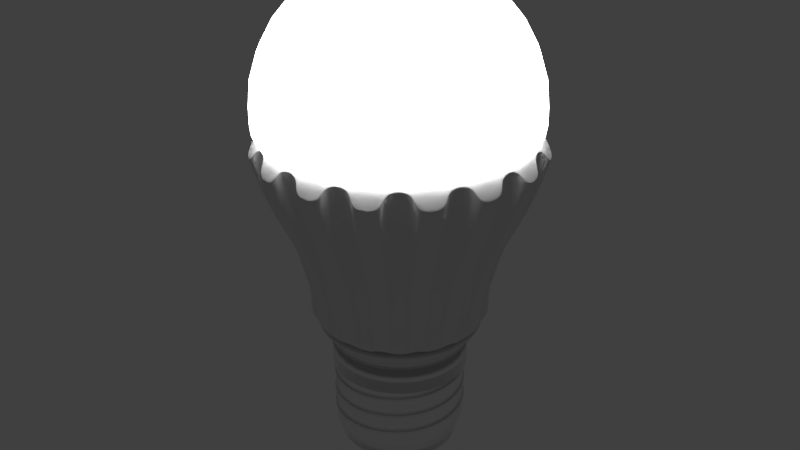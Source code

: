 # Source: Light.blend  (saved by Blender 4.0.36; exported with 4.5.12 LTS)
import bpy
from mathutils import Matrix  # noqa: F401  (used for matrix-valued properties, if any)

bpy.ops.wm.read_factory_settings(use_empty=True)
scene = bpy.context.scene
scene.name = 'Scene'

# ---- materials (node trees are filled in below, after node groups)
mat_material_002 = bpy.data.materials.new('Material.002')
mat_material_002.alpha_threshold = 0.0
mat_material_002.roughness = 0.5
mat_material_001 = bpy.data.materials.new('Material.001')
mat_material_001.alpha_threshold = 0.0
mat_material_001.roughness = 0.5
mat_material_003 = bpy.data.materials.new('Material.003')
mat_material_003.alpha_threshold = 0.0
mat_material_003.roughness = 0.5

# ---- material node trees
mat_material_002.use_nodes = True; mat_material_002.node_tree.nodes.clear()
_N = mat_material_002.node_tree.nodes; _L = mat_material_002.node_tree.links
n0 = _N.new('ShaderNodeOutputMaterial'); n0.name = 'Material Output'; n0.location = (300, 300)
n1 = _N.new('ShaderNodeBsdfAnisotropic'); n1.name = 'Glossy BSDF'; n1.location = (-41, 339)
n1.distribution = 'GGX'
n1.inputs[0].default_value = (1.0, 1.0, 1.0, 1.0)
n1.inputs[1].default_value = 0.4655
_L.new(n1.outputs[0], n0.inputs[0])
n0.is_active_output = True
mat_material_001.use_nodes = True; mat_material_001.node_tree.nodes.clear()
_N = mat_material_001.node_tree.nodes; _L = mat_material_001.node_tree.links
n0 = _N.new('ShaderNodeOutputMaterial'); n0.name = 'Material Output'; n0.location = (300, 300)
n1 = _N.new('ShaderNodeBsdfDiffuse'); n1.name = 'Diffuse BSDF'; n1.location = (-444, 367)
n1.inputs[0].default_value = (0.0, 0.0, 0.0, 1.0)
n1.inputs[1].default_value = 0.15
_L.new(n1.outputs[0], n0.inputs[0])
n0.is_active_output = True
mat_material_003.use_nodes = True; mat_material_003.node_tree.nodes.clear()
_N = mat_material_003.node_tree.nodes; _L = mat_material_003.node_tree.links
n0 = _N.new('ShaderNodeOutputMaterial'); n0.name = 'Material Output'; n0.location = (300, 300)
n1 = _N.new('ShaderNodeEmission'); n1.name = 'Emission'; n1.location = (-74, 291)
n1.inputs[0].default_value = (0.8, 0.8, 0.8, 1.0)
n1.inputs[1].default_value = 10.0
_L.new(n1.outputs[0], n0.inputs[0])
n0.is_active_output = True

# ---- world
world_world = bpy.data.worlds.new('World'); scene.world = world_world
world_world.color = (0.05088, 0.05088, 0.05088)
world_world.use_sun_shadow = False
world_world.sun_shadow_jitter_overblur = 0.0
world_world.cycles.sampling_method = 'MANUAL'

# ---- meshes
me_cylinder1 = bpy.data.meshes.new('Cylinder1')
me_cylinder1.from_pydata([(0.0, 1.0, -1.0), (0.0, 1.0, -0.7134), (0.1951, 0.9808, -1.0), (0.1951, 0.9808, -0.7134), (0.3827, 0.9239, -1.0), (0.3827, 0.9239, -0.7134), (0.5556, 0.8315, -1.0), (0.5556, 0.8315, -0.7134), (0.7071, 0.7071, -1.0), (0.7071, 0.7071, -0.7134), (0.8315, 0.5556, -1.0), (0.8315, 0.5556, -0.7134), (0.9239, 0.3827, -1.0), (0.9239, 0.3827, -0.7134), (0.9808, 0.1951, -1.0), (0.9808, 0.1951, -0.7134), (1.0, 7.55e-08, -1.0), (1.0, 7.55e-08, -0.7134), (0.9808, -0.1951, -1.0), (0.9808, -0.1951, -0.7134), (0.9239, -0.3827, -1.0), (0.9239, -0.3827, -0.7134), (0.8315, -0.5556, -1.0), (0.8315, -0.5556, -0.7134), (0.7071, -0.7071, -1.0), (0.7071, -0.7071, -0.7134), (0.5556, -0.8315, -1.0), (0.5556, -0.8315, -0.7134), (0.3827, -0.9239, -1.0), (0.3827, -0.9239, -0.7134), (0.1951, -0.9808, -1.0), (0.1951, -0.9808, -0.7134), (-3.258e-07, -1.0, -1.0), (-3.258e-07, -1.0, -0.7134), (-0.1951, -0.9808, -1.0), (-0.1951, -0.9808, -0.7134), (-0.3827, -0.9239, -1.0), (-0.3827, -0.9239, -0.7134), (-0.5556, -0.8315, -1.0), (-0.5556, -0.8315, -0.7134), (-0.7071, -0.7071, -1.0), (-0.7071, -0.7071, -0.7134), (-0.8315, -0.5556, -1.0), (-0.8315, -0.5556, -0.7134), (-0.9239, -0.3827, -1.0), (-0.9239, -0.3827, -0.7134), (-0.9808, -0.1951, -1.0), (-0.9808, -0.1951, -0.7134), (-1.0, 9.656e-07, -1.0), (-1.0, 9.656e-07, -0.7134), (-0.9808, 0.1951, -1.0), (-0.9808, 0.1951, -0.7134), (-0.9239, 0.3827, -1.0), (-0.9239, 0.3827, -0.7134), (-0.8315, 0.5556, -1.0), (-0.8315, 0.5556, -0.7134), (-0.7071, 0.7071, -1.0), (-0.7071, 0.7071, -0.7134), (-0.5556, 0.8315, -1.0), (-0.5556, 0.8315, -0.7134), (-0.3827, 0.9239, -1.0), (-0.3827, 0.9239, -0.7134), (-0.1951, 0.9808, -1.0), (-0.1951, 0.9808, -0.7134), (0.1983, 0.9969, -0.6006), (-8.098e-09, 1.016, -0.6006), (0.389, 0.939, -0.6006), (0.5647, 0.8451, -0.6006), (0.7187, 0.7187, -0.6006), (0.8451, 0.5647, -0.6006), (0.939, 0.389, -0.6006), (0.9969, 0.1983, -0.6006), (1.016, 7.206e-08, -0.6006), (0.9969, -0.1983, -0.6006), (0.939, -0.389, -0.6006), (0.8451, -0.5647, -0.6006), (0.7187, -0.7187, -0.6006), (0.5647, -0.8451, -0.6006), (0.389, -0.939, -0.6006), (0.1983, -0.9969, -0.6006), (-3.393e-07, -1.016, -0.6006), (-0.1983, -0.9969, -0.6006), (-0.389, -0.939, -0.6006), (-0.5647, -0.8451, -0.6006), (-0.7187, -0.7187, -0.6006), (-0.8451, -0.5647, -0.6006), (-0.939, -0.389, -0.6006), (-0.9969, -0.1983, -0.6006), (-1.016, 9.768e-07, -0.6006), (-0.9969, 0.1983, -0.6006), (-0.939, 0.389, -0.6006), (-0.8451, 0.5647, -0.6006), (-0.7187, 0.7187, -0.6006), (-0.5647, 0.8451, -0.6006), (-0.389, 0.939, -0.6006), (-0.1983, 0.9969, -0.6006), (0.2131, 1.071, -0.238), (-2.808e-08, 1.092, -0.238), (0.418, 1.009, -0.238), (0.6069, 0.9083, -0.238), (0.7724, 0.7724, -0.238), (0.9083, 0.6069, -0.238), (1.009, 0.418, -0.238), (1.071, 0.2131, -0.238), (1.092, 5.461e-08, -0.238), (1.071, -0.2131, -0.238), (1.009, -0.418, -0.238), (0.9083, -0.6069, -0.238), (0.7724, -0.7724, -0.238), (0.6069, -0.9083, -0.238), (0.418, -1.009, -0.238), (0.2131, -1.071, -0.238), (-3.84e-07, -1.092, -0.238), (-0.2131, -1.071, -0.238), (-0.418, -1.009, -0.238), (-0.6069, -0.9083, -0.238), (-0.7724, -0.7724, -0.238), (-0.9083, -0.6069, -0.238), (-1.009, -0.418, -0.238), (-1.071, -0.2131, -0.238), (-1.092, 1.027e-06, -0.238), (-1.071, 0.2131, -0.238), (-1.009, 0.418, -0.238), (-0.9083, 0.6069, -0.238), (-0.7724, 0.7724, -0.238), (-0.6069, 0.9083, -0.238), (-0.418, 1.009, -0.238), (-0.2131, 1.071, -0.238), (0.224, 1.126, 0.02791), (-2.76e-08, 1.148, 0.02791), (0.4394, 1.061, 0.02791), (0.6379, 0.9547, 0.02791), (0.8119, 0.8119, 0.02791), (0.9547, 0.6379, 0.02791), (1.061, 0.4394, 0.02791), (1.126, 0.224, 0.02791), (1.148, 4.027e-08, 0.02791), (1.126, -0.224, 0.02791), (1.061, -0.4394, 0.02791), (0.9547, -0.6379, 0.02791), (0.8119, -0.8119, 0.02791), (0.6379, -0.9547, 0.02791), (0.4394, -1.061, 0.02791), (0.224, -1.126, 0.02791), (-4.017e-07, -1.148, 0.02791), (-0.224, -1.126, 0.02791), (-0.4394, -1.061, 0.02791), (-0.6379, -0.9547, 0.02791), (-0.8119, -0.8119, 0.02791), (-0.9547, -0.6379, 0.02791), (-1.061, -0.4394, 0.02791), (-1.126, -0.224, 0.02791), (-1.148, 1.062e-06, 0.02791), (-1.126, 0.224, 0.02791), (-1.061, 0.4394, 0.02791), (-0.9547, 0.6379, 0.02791), (-0.8119, 0.8119, 0.02791), (-0.6379, 0.9547, 0.02791), (-0.4394, 1.061, 0.02791), (-0.224, 1.126, 0.02791), (0.2615, 1.315, 0.4791), (-5.102e-08, 1.341, 0.4791), (0.513, 1.238, 0.4791), (0.7448, 1.115, 0.4791), (0.9479, 0.9479, 0.4791), (1.115, 0.7448, 0.4791), (1.238, 0.513, 0.4791), (1.315, 0.2615, 0.4791), (1.341, -5.396e-09, 0.4791), (1.315, -0.2615, 0.4791), (1.238, -0.513, 0.4791), (1.115, -0.7448, 0.4791), (0.9479, -0.9479, 0.4791), (0.7448, -1.115, 0.4791), (0.513, -1.238, 0.4791), (0.2615, -1.315, 0.4791), (-4.878e-07, -1.341, 0.4791), (-0.2615, -1.315, 0.4791), (-0.513, -1.238, 0.4791), (-0.7448, -1.115, 0.4791), (-0.9479, -0.9479, 0.4791), (-1.115, -0.7448, 0.4791), (-1.238, -0.513, 0.4791), (-1.315, -0.2615, 0.4791), (-1.341, 1.188e-06, 0.4791), (-1.315, 0.2615, 0.4791), (-1.238, 0.513, 0.4791), (-1.115, 0.7448, 0.4791), (-0.9479, 0.9479, 0.4791), (-0.7448, 1.115, 0.4791), (-0.513, 1.238, 0.4791), (-0.2615, 1.315, 0.4791), (0.2906, 1.461, 0.9303), (-7.189e-08, 1.489, 0.9303), (0.57, 1.376, 0.9303), (0.8275, 1.238, 0.9303), (1.053, 1.053, 0.9303), (1.238, 0.8275, 0.9303), (1.376, 0.57, 0.9303), (1.461, 0.2906, 0.9303), (1.489, -3.868e-08, 0.9303), (1.461, -0.2906, 0.9303), (1.376, -0.57, 0.9303), (1.238, -0.8275, 0.9303), (1.053, -1.053, 0.9303), (0.8275, -1.238, 0.9303), (0.57, -1.376, 0.9303), (0.2906, -1.461, 0.9303), (-5.572e-07, -1.489, 0.9303), (-0.2906, -1.461, 0.9303), (-0.57, -1.376, 0.9303), (-0.8275, -1.238, 0.9303), (-1.053, -1.053, 0.9303), (-1.238, -0.8275, 0.9303), (-1.376, -0.57, 0.9303), (-1.461, -0.2906, 0.9303), (-1.489, 1.287e-06, 0.9303), (-1.461, 0.2906, 0.9303), (-1.376, 0.57, 0.9303), (-1.238, 0.8275, 0.9303), (-1.053, 1.053, 0.9303), (-0.8275, 1.238, 0.9303), (-0.57, 1.376, 0.9303), (-0.2906, 1.461, 0.9303), (0.3106, 1.562, 1.365), (-7.145e-08, 1.592, 1.365), (0.6093, 1.471, 1.365), (0.8846, 1.324, 1.365), (1.126, 1.126, 1.365), (1.324, 0.8846, 1.365), (1.471, 0.6093, 1.365), (1.562, 0.3106, 1.365), (1.592, -6.219e-08, 1.365), (1.562, -0.3106, 1.365), (1.471, -0.6093, 1.365), (1.324, -0.8846, 1.365), (1.126, -1.126, 1.365), (0.8846, -1.324, 1.365), (0.6093, -1.471, 1.365), (0.3106, -1.562, 1.365), (-5.903e-07, -1.592, 1.365), (-0.3106, -1.562, 1.365), (-0.6093, -1.471, 1.365), (-0.8846, -1.324, 1.365), (-1.126, -1.126, 1.365), (-1.324, -0.8846, 1.365), (-1.471, -0.6093, 1.365), (-1.562, -0.3106, 1.365), (-1.592, 1.355e-06, 1.365), (-1.562, 0.3106, 1.365), (-1.471, 0.6093, 1.365), (-1.324, 0.8846, 1.365), (-1.126, 1.126, 1.365), (-0.8846, 1.324, 1.365), (-0.6093, 1.471, 1.365), (-0.3106, 1.562, 1.365), (0.2975, 1.496, 1.462), (-7.033e-08, 1.525, 1.462), (0.5836, 1.409, 1.462), (0.8473, 1.268, 1.462), (1.078, 1.078, 1.462), (1.268, 0.8473, 1.462), (1.409, 0.5836, 1.462), (1.496, 0.2975, 1.462), (1.525, -4.62e-08, 1.462), (1.496, -0.2975, 1.462), (1.409, -0.5836, 1.462), (1.268, -0.8473, 1.462), (1.078, -1.078, 1.462), (0.8473, -1.268, 1.462), (0.5836, -1.409, 1.462), (0.2975, -1.496, 1.462), (-5.672e-07, -1.525, 1.462), (-0.2975, -1.496, 1.462), (-0.5836, -1.409, 1.462), (-0.8473, -1.268, 1.462), (-1.078, -1.078, 1.462), (-1.268, -0.8473, 1.462), (-1.409, -0.5836, 1.462), (-1.496, -0.2975, 1.462), (-1.525, 1.311e-06, 1.462), (-1.496, 0.2975, 1.462), (-1.409, 0.5836, 1.462), (-1.268, 0.8473, 1.462), (-1.078, 1.078, 1.462), (-0.8473, 1.268, 1.462), (-0.5836, 1.409, 1.462), (-0.2975, 1.496, 1.462), (-4.214e-10, 1.07, -0.8485), (-4.214e-10, 1.07, -0.604), (0.2087, 1.049, -0.604), (0.2087, 1.049, -0.8485), (0.4094, 0.9883, -0.8485), (0.4094, 0.9883, -0.604), (0.5943, 0.8894, -0.604), (0.5943, 0.8894, -0.8485), (0.7564, 0.7564, -0.8485), (0.7564, 0.7564, -0.604), (0.8894, 0.5943, -0.604), (0.8894, 0.5943, -0.8485), (0.9883, 0.4094, -0.8485), (0.9883, 0.4094, -0.604), (1.049, 0.2087, -0.604), (1.049, 0.2087, -0.8485), (1.07, 6.011e-08, -0.8485), (1.07, 6.011e-08, -0.604), (1.049, -0.2087, -0.604), (1.049, -0.2087, -0.8485), (0.9883, -0.4094, -0.8485), (0.9883, -0.4094, -0.604), (0.8894, -0.5943, -0.604), (0.8894, -0.5943, -0.8485), (0.7564, -0.7564, -0.8485), (0.7564, -0.7564, -0.604), (0.5943, -0.8894, -0.604), (0.5943, -0.8894, -0.8485), (0.4094, -0.9883, -0.8485), (0.4094, -0.9883, -0.604), (0.2087, -1.049, -0.604), (0.2087, -1.049, -0.8485), (-3.49e-07, -1.07, -0.8485), (-3.49e-07, -1.07, -0.604), (-0.2087, -1.049, -0.604), (-0.2087, -1.049, -0.8485), (-0.4094, -0.9883, -0.8485), (-0.4094, -0.9883, -0.604), (-0.5943, -0.8894, -0.604), (-0.5943, -0.8894, -0.8485), (-0.7564, -0.7564, -0.8485), (-0.7564, -0.7564, -0.604), (-0.8894, -0.5943, -0.604), (-0.8894, -0.5943, -0.8485), (-0.9883, -0.4094, -0.8485), (-0.9883, -0.4094, -0.604), (-1.049, -0.2087, -0.604), (-1.049, -0.2087, -0.8485), (-1.07, 1.012e-06, -0.8485), (-1.07, 1.012e-06, -0.604), (-1.049, 0.2087, -0.604), (-1.049, 0.2087, -0.8485), (-0.9883, 0.4094, -0.8485), (-0.9883, 0.4094, -0.604), (-0.8894, 0.5943, -0.604), (-0.8894, 0.5943, -0.8485), (-0.7564, 0.7564, -0.8485), (-0.7564, 0.7564, -0.604), (-0.5943, 0.8894, -0.604), (-0.5943, 0.8894, -0.8485), (-0.4094, 0.9883, -0.8485), (-0.4094, 0.9883, -0.604), (-0.2087, 1.049, -0.604), (-0.2087, 1.049, -0.8485), (0.4161, 1.005, -0.5077), (0.2121, 1.066, -0.5077), (0.7688, 0.7688, -0.5077), (0.6041, 0.904, -0.5077), (1.005, 0.4161, -0.5077), (0.904, 0.6041, -0.5077), (1.087, 5.643e-08, -0.5077), (1.066, 0.2121, -0.5077), (1.005, -0.4161, -0.5077), (1.066, -0.2121, -0.5077), (0.7688, -0.7688, -0.5077), (0.904, -0.6041, -0.5077), (0.4161, -1.005, -0.5077), (0.6041, -0.904, -0.5077), (-3.634e-07, -1.087, -0.5077), (0.2121, -1.066, -0.5077), (-0.4161, -1.005, -0.5077), (-0.2121, -1.066, -0.5077), (-0.7688, -0.7688, -0.5077), (-0.6041, -0.904, -0.5077), (-1.005, -0.4161, -0.5077), (-0.904, -0.6041, -0.5077), (-1.087, 1.024e-06, -0.5077), (-1.066, -0.2121, -0.5077), (-1.005, 0.4161, -0.5077), (-1.066, 0.2121, -0.5077), (-0.7688, 0.7688, -0.5077), (-0.904, 0.6041, -0.5077), (-0.4161, 1.005, -0.5077), (-0.6041, 0.904, -0.5077), (-9.084e-09, 1.087, -0.5077), (-0.2121, 1.066, -0.5077), (0.4472, 1.08, -0.1984), (0.228, 1.146, -0.1984), (0.8263, 0.8263, -0.1984), (0.6492, 0.9716, -0.1984), (1.08, 0.4472, -0.1984), (0.9716, 0.6492, -0.1984), (1.169, 3.776e-08, -0.1984), (1.146, 0.228, -0.1984), (1.08, -0.4472, -0.1984), (1.146, -0.228, -0.1984), (0.8263, -0.8263, -0.1984), (0.9716, -0.6492, -0.1984), (0.4472, -1.08, -0.1984), (0.6492, -0.9716, -0.1984), (-4.112e-07, -1.169, -0.1984), (0.228, -1.146, -0.1984), (-0.4472, -1.08, -0.1984), (-0.228, -1.146, -0.1984), (-0.8263, -0.8263, -0.1984), (-0.6492, -0.9716, -0.1984), (-1.08, -0.4472, -0.1984), (-0.9716, -0.6492, -0.1984), (-1.169, 1.078e-06, -0.1984), (-1.146, -0.228, -0.1984), (-1.08, 0.4472, -0.1984), (-1.146, 0.228, -0.1984), (-0.8263, 0.8263, -0.1984), (-0.9716, 0.6492, -0.1984), (-0.4472, 1.08, -0.1984), (-0.6492, 0.9716, -0.1984), (-3.046e-08, 1.169, -0.1984), (-0.228, 1.146, -0.1984), (0.47, 1.135, 0.02842), (0.2396, 1.205, 0.02842), (0.8685, 0.8685, 0.02842), (0.6824, 1.021, 0.02842), (1.135, 0.47, 0.02842), (1.021, 0.6824, 0.02842), (1.228, 2.242e-08, 0.02842), (1.205, 0.2396, 0.02842), (1.135, -0.47, 0.02842), (1.205, -0.2396, 0.02842), (0.8685, -0.8685, 0.02842), (1.021, -0.6824, 0.02842), (0.47, -1.135, 0.02842), (0.6824, -1.021, 0.02842), (-4.302e-07, -1.228, 0.02842), (0.2396, -1.205, 0.02842), (-0.47, -1.135, 0.02842), (-0.2396, -1.205, 0.02842), (-0.8685, -0.8685, 0.02842), (-0.6824, -1.021, 0.02842), (-1.135, -0.47, 0.02842), (-1.021, -0.6824, 0.02842), (-1.228, 1.116e-06, 0.02842), (-1.205, -0.2396, 0.02842), (-1.135, 0.47, 0.02842), (-1.205, 0.2396, 0.02842), (-0.8685, 0.8685, 0.02842), (-1.021, 0.6824, 0.02842), (-0.47, 1.135, 0.02842), (-0.6824, 1.021, 0.02842), (-2.995e-08, 1.228, 0.02842), (-0.2396, 1.205, 0.02842), (0.5488, 1.325, 0.4133), (0.2798, 1.406, 0.4133), (1.014, 1.014, 0.4133), (0.7967, 1.192, 0.4133), (1.325, 0.5488, 0.4133), (1.192, 0.7967, 0.4133), (1.434, -2.643e-08, 0.4133), (1.406, 0.2798, 0.4133), (1.325, -0.5488, 0.4133), (1.406, -0.2798, 0.4133), (1.014, -1.014, 0.4133), (1.192, -0.7967, 0.4133), (0.5488, -1.325, 0.4133), (0.7967, -1.192, 0.4133), (-5.223e-07, -1.434, 0.4133), (0.2798, -1.406, 0.4133), (-0.5488, -1.325, 0.4133), (-0.2798, -1.406, 0.4133), (-1.014, -1.014, 0.4133), (-0.7967, -1.192, 0.4133), (-1.325, -0.5488, 0.4133), (-1.192, -0.7967, 0.4133), (-1.434, 1.25e-06, 0.4133), (-1.406, -0.2798, 0.4133), (-1.325, 0.5488, 0.4133), (-1.406, 0.2798, 0.4133), (-1.014, 1.014, 0.4133), (-1.192, 0.7967, 0.4133), (-0.5488, 1.325, 0.4133), (-0.7967, 1.192, 0.4133), (-5.5e-08, 1.434, 0.4133), (-0.2798, 1.406, 0.4133), (0.6097, 1.472, 0.7983), (0.3108, 1.563, 0.7983), (1.127, 1.127, 0.7983), (0.8852, 1.325, 0.7983), (1.472, 0.6097, 0.7983), (1.325, 0.8852, 0.7983), (1.593, -6.204e-08, 0.7983), (1.563, 0.3108, 0.7983), (1.472, -0.6097, 0.7983), (1.563, -0.3108, 0.7983), (1.127, -1.127, 0.7983), (1.325, -0.8852, 0.7983), (0.6097, -1.472, 0.7983), (0.8852, -1.325, 0.7983), (-5.965e-07, -1.593, 0.7983), (0.3108, -1.563, 0.7983), (-0.6097, -1.472, 0.7983), (-0.3108, -1.563, 0.7983), (-1.127, -1.127, 0.7983), (-0.8852, -1.325, 0.7983), (-1.472, -0.6097, 0.7983), (-1.325, -0.8852, 0.7983), (-1.593, 1.356e-06, 0.7983), (-1.563, -0.3108, 0.7983), (-1.472, 0.6097, 0.7983), (-1.563, 0.3108, 0.7983), (-1.127, 1.127, 0.7983), (-1.325, 0.8852, 0.7983), (-0.6097, 1.472, 0.7983), (-0.8852, 1.325, 0.7983), (-7.733e-08, 1.593, 0.7983), (-0.3108, 1.563, 0.7983), (0.6518, 1.574, 1.169), (0.3323, 1.671, 1.169), (1.204, 1.204, 1.169), (0.9463, 1.416, 1.169), (1.574, 0.6518, 1.169), (1.416, 0.9463, 1.169), (1.703, -8.719e-08, 1.169), (1.671, 0.3323, 1.169), (1.574, -0.6518, 1.169), (1.671, -0.3323, 1.169), (1.204, -1.204, 1.169), (1.416, -0.9463, 1.169), (0.6518, -1.574, 1.169), (0.9463, -1.416, 1.169), (-6.319e-07, -1.703, 1.169), (0.3323, -1.671, 1.169), (-0.6518, -1.574, 1.169), (-0.3323, -1.671, 1.169), (-1.204, -1.204, 1.169), (-0.9463, -1.416, 1.169), (-1.574, -0.6518, 1.169), (-1.416, -0.9463, 1.169), (-1.703, 1.429e-06, 1.169), (-1.671, -0.3323, 1.169), (-1.574, 0.6518, 1.169), (-1.671, 0.3323, 1.169), (-1.204, 1.204, 1.169), (-1.416, 0.9463, 1.169), (-0.6518, 1.574, 1.169), (-0.9463, 1.416, 1.169), (-7.685e-08, 1.703, 1.169), (-0.3323, 1.671, 1.169), (-0.309, -1.553, 1.329), (-0.606, -1.463, 1.329), (-1.463, 0.606, 1.329), (-1.317, 0.8798, 1.329), (1.317, -0.8798, 1.329), (1.12, -1.12, 1.329), (0.606, 1.463, 1.329), (0.8798, 1.317, 1.329), (-1.12, -1.12, 1.329), (-1.317, -0.8798, 1.329), (-0.606, 1.463, 1.329), (-0.3089, 1.553, 1.329), (-1.463, -0.606, 1.329), (1.463, 0.606, 1.329), (1.553, 0.309, 1.329), (-1.584, 1.349e-06, 1.329), (-1.553, 0.309, 1.329), (0.309, -1.553, 1.329), (-5.875e-07, -1.584, 1.329), (-7.148e-08, 1.584, 1.329), (0.309, 1.553, 1.329), (-1.12, 1.12, 1.329), (-0.8798, 1.317, 1.329), (1.463, -0.606, 1.329), (-0.8798, -1.317, 1.329), (1.12, 1.12, 1.329), (1.317, 0.8798, 1.329), (-1.553, -0.3089, 1.329), (0.606, -1.463, 1.329), (1.584, -6.022e-08, 1.329), (1.553, -0.309, 1.329), (0.8798, -1.317, 1.329), (-0.3305, -1.662, 1.138), (-0.6483, -1.565, 1.138), (-1.565, 0.6483, 1.138), (-1.409, 0.9412, 1.138), (1.409, -0.9412, 1.138), (1.198, -1.198, 1.138), (0.6483, 1.565, 1.138), (0.9412, 1.409, 1.138), (-1.198, -1.198, 1.138), (-1.409, -0.9412, 1.138), (-0.6483, 1.565, 1.138), (-0.3305, 1.662, 1.138), (-1.565, -0.6483, 1.138), (1.565, 0.6483, 1.138), (1.662, 0.3305, 1.138), (-1.694, 1.423e-06, 1.138), (-1.662, 0.3305, 1.138), (0.3305, -1.662, 1.138), (-6.289e-07, -1.694, 1.138), (-7.689e-08, 1.694, 1.138), (0.3305, 1.662, 1.138), (-1.198, 1.198, 1.138), (-0.9412, 1.409, 1.138), (1.565, -0.6483, 1.138), (-0.9412, -1.409, 1.138), (1.198, 1.198, 1.138), (1.409, 0.9412, 1.138), (-1.662, -0.3305, 1.138), (0.6483, -1.565, 1.138), (1.694, -8.507e-08, 1.138), (1.662, -0.3305, 1.138), (0.9412, -1.409, 1.138), (-0.3105, -1.561, 1.362), (-1.47, 0.6091, 1.362), (1.323, -0.8842, 1.362), (0.6091, 1.47, 1.362), (-1.125, -1.125, 1.362), (-0.6091, 1.47, 1.362), (1.47, 0.6091, 1.362), (-1.592, 1.355e-06, 1.362), (0.3105, -1.561, 1.362), (-7.145e-08, 1.592, 1.362), (-1.125, 1.125, 1.362), (1.47, -0.6091, 1.362), (-0.8842, -1.323, 1.362), (1.125, 1.125, 1.362), (-1.561, -0.3105, 1.362), (0.6091, -1.47, 1.362), (1.592, -6.203e-08, 1.362), (-0.3321, -1.67, 1.167), (-1.573, 0.6515, 1.167), (1.416, -0.9459, 1.167), (0.6515, 1.573, 1.167), (-1.204, -1.204, 1.167), (-0.6515, 1.573, 1.167), (1.573, 0.6515, 1.167), (-1.703, 1.428e-06, 1.167), (0.3321, -1.67, 1.167), (-7.685e-08, 1.703, 1.167), (-1.204, 1.204, 1.167), (1.573, -0.6515, 1.167), (-0.9459, -1.416, 1.167), (1.204, 1.204, 1.167), (-1.67, -0.3321, 1.167), (0.6515, -1.573, 1.167), (1.703, -8.701e-08, 1.167), (-0.6091, -1.47, 1.362), (-1.323, 0.8842, 1.362), (1.125, -1.125, 1.362), (0.8842, 1.323, 1.362), (-1.323, -0.8842, 1.362), (-0.3105, 1.561, 1.362), (-1.47, -0.6091, 1.362), (1.561, 0.3105, 1.362), (-1.561, 0.3105, 1.362), (-5.9e-07, -1.592, 1.362), (0.3105, 1.561, 1.362), (-0.8842, 1.323, 1.362), (1.323, 0.8842, 1.362), (1.561, -0.3105, 1.362), (0.8842, -1.323, 1.362), (-0.6515, -1.573, 1.167), (-1.416, 0.9459, 1.167), (1.204, -1.204, 1.167), (0.9459, 1.416, 1.167), (-1.416, -0.9459, 1.167), (-0.3321, 1.67, 1.167), (-1.573, -0.6515, 1.167), (1.67, 0.3321, 1.167), (-1.67, 0.3321, 1.167), (-6.316e-07, -1.703, 1.167), (0.3321, 1.67, 1.167), (-0.9459, 1.416, 1.167), (1.416, 0.9459, 1.167), (1.67, -0.3321, 1.167), (0.9459, -1.416, 1.167), (-0.5647, 0.8451, -0.6006), (-0.389, 0.939, -0.6006), (0.8451, 0.5647, -0.6006), (0.939, 0.389, -0.6006), (-0.9969, -0.1983, -0.6006), (-1.016, 9.768e-07, -0.6006), (0.389, -0.939, -0.6006), (0.1983, -0.9969, -0.6006), (1.016, 7.206e-08, -0.6006), (0.9969, -0.1983, -0.6006), (-0.8451, 0.5647, -0.6006), (-0.7187, 0.7187, -0.6006), (-0.389, -0.939, -0.6006), (-0.5647, -0.8451, -0.6006), (0.939, -0.389, -0.6006), (0.7187, -0.7187, -0.6006), (0.5647, -0.8451, -0.6006), (0.5647, 0.8451, -0.6006), (0.7187, 0.7187, -0.6006), (-0.1983, 0.9969, -0.6006), (-8.098e-09, 1.016, -0.6006), (-0.939, -0.389, -0.6006), (-3.393e-07, -1.016, -0.6006), (-0.1983, -0.9969, -0.6006), (0.9969, 0.1983, -0.6006), (-0.939, 0.389, -0.6006), (0.8451, -0.5647, -0.6006), (0.389, 0.939, -0.6006), (-0.7187, -0.7187, -0.6006), (-0.8451, -0.5647, -0.6006), (-0.9969, 0.1983, -0.6006), (0.1983, 0.9969, -0.6006), (-0.6041, 0.904, -0.5077), (-0.4161, 1.005, -0.5077), (0.904, 0.6041, -0.5077), (1.005, 0.4161, -0.5077), (-1.066, -0.2121, -0.5077), (-1.087, 1.024e-06, -0.5077), (0.4161, -1.005, -0.5077), (0.2121, -1.066, -0.5077), (1.087, 5.643e-08, -0.5077), (1.066, -0.2121, -0.5077), (-0.904, 0.6041, -0.5077), (-0.7688, 0.7688, -0.5077), (-0.4161, -1.005, -0.5077), (-0.6041, -0.904, -0.5077), (1.005, -0.4161, -0.5077), (0.7688, -0.7688, -0.5077), (0.6041, -0.904, -0.5077), (0.6041, 0.904, -0.5077), (0.7688, 0.7688, -0.5077), (-0.2121, 1.066, -0.5077), (-9.084e-09, 1.087, -0.5077), (-1.005, -0.4161, -0.5077), (-3.634e-07, -1.087, -0.5077), (-0.2121, -1.066, -0.5077), (1.066, 0.2121, -0.5077), (-1.005, 0.4161, -0.5077), (0.904, -0.6041, -0.5077), (0.4161, 1.005, -0.5077), (-0.7688, -0.7688, -0.5077), (-0.904, -0.6041, -0.5077), (-1.066, 0.2121, -0.5077), (0.2121, 1.066, -0.5077), (0.0, 1.0, -0.9471), (0.1951, 0.9808, -0.9471), (0.3827, 0.9239, -0.9471), (0.5556, 0.8315, -0.9471), (0.7071, 0.7071, -0.9471), (0.8315, 0.5556, -0.9471), (0.9239, 0.3827, -0.9471), (0.9808, 0.1951, -0.9471), (1.0, 7.55e-08, -0.9471), (0.9808, -0.1951, -0.9471), (0.9239, -0.3827, -0.9471), (0.8315, -0.5556, -0.9471), (0.7071, -0.7071, -0.9471), (0.5556, -0.8315, -0.9471), (0.3827, -0.9239, -0.9471), (0.1951, -0.9808, -0.9471), (-3.258e-07, -1.0, -0.9471), (-0.1951, -0.9808, -0.9471), (-0.3827, -0.9239, -0.9471), (-0.5556, -0.8315, -0.9471), (-0.7071, -0.7071, -0.9471), (-0.8315, -0.5556, -0.9471), (-0.9239, -0.3827, -0.9471), (-0.9808, -0.1951, -0.9471), (-1.0, 9.656e-07, -0.9471), (-0.9808, 0.1951, -0.9471), (-0.9239, 0.3827, -0.9471), (-0.8315, 0.5556, -0.9471), (-0.7071, 0.7071, -0.9471), (-0.5556, 0.8315, -0.9471), (-0.3827, 0.9239, -0.9471), (-0.1951, 0.9808, -0.9471), (-4.214e-10, 1.07, -0.8033), (0.2087, 1.049, -0.8033), (0.4094, 0.9883, -0.8033), (0.5943, 0.8894, -0.8033), (0.7564, 0.7564, -0.8033), (0.8894, 0.5943, -0.8033), (0.9883, 0.4094, -0.8033), (1.049, 0.2087, -0.8033), (1.07, 6.011e-08, -0.8033), (1.049, -0.2087, -0.8033), (0.9883, -0.4094, -0.8033), (0.8894, -0.5943, -0.8033), (0.7564, -0.7564, -0.8033), (0.5943, -0.8894, -0.8033), (0.4094, -0.9883, -0.8033), (0.2087, -1.049, -0.8033), (-3.49e-07, -1.07, -0.8033), (-0.2087, -1.049, -0.8033), (-0.4094, -0.9883, -0.8033), (-0.5943, -0.8894, -0.8033), (-0.7564, -0.7564, -0.8033), (-0.8894, -0.5943, -0.8033), (-0.9883, -0.4094, -0.8033), (-1.049, -0.2087, -0.8033), (-1.07, 1.012e-06, -0.8033), (-1.049, 0.2087, -0.8033), (-0.9883, 0.4094, -0.8033), (-0.8894, 0.5943, -0.8033), (-0.7564, 0.7564, -0.8033), (-0.5943, 0.8894, -0.8033), (-0.4094, 0.9883, -0.8033), (-0.2087, 1.049, -0.8033)], [], [(736, 1, 3, 737), (76, 25, 313, 362), (738, 5, 7, 739), (194, 162, 448, 480), (740, 9, 11, 741), (161, 129, 446, 478), (742, 13, 15, 743), (744, 16, 304, 776), (744, 17, 19, 745), (247, 248, 534, 535), (746, 21, 23, 747), (692, 65, 382, 724), (748, 25, 27, 749), (35, 81, 369, 322), (750, 29, 31, 751), (167, 199, 487, 455), (752, 33, 35, 753), (143, 175, 463, 431), (754, 37, 39, 755), (243, 244, 530, 531), (756, 41, 43, 757), (688, 109, 397, 720), (758, 45, 47, 759), (90, 53, 341, 376), (760, 49, 51, 761), (193, 161, 478, 510), (762, 53, 55, 763), (149, 181, 469, 437), (764, 57, 59, 765), (12, 10, 299, 300), (3, 1, 65, 64), (766, 61, 63, 767), (239, 240, 526, 527), (0, 2, 4, 6, 8, 10, 12, 14, 16, 18, 20, 22, 24, 26, 28, 30, 32, 34, 36, 38, 40, 42, 44, 46, 48, 50, 52, 54, 56, 58, 60, 62), (684, 82, 368, 716), (753, 35, 322, 785), (59, 57, 92, 93), (63, 95, 383, 350), (43, 41, 84, 85), (55, 53, 90, 91), (173, 205, 493, 461), (740, 8, 296, 772), (27, 25, 76, 77), (39, 37, 82, 83), (235, 236, 522, 523), (680, 72, 358, 712), (23, 21, 74, 75), (202, 170, 456, 488), (231, 232, 518, 519), (11, 9, 68, 69), (7, 5, 66, 67), (172, 140, 426, 458), (63, 61, 94, 95), (676, 119, 407, 708), (51, 49, 88, 89), (200, 168, 454, 486), (35, 33, 80, 81), (47, 45, 86, 87), (86, 45, 333, 372), (4, 2, 291, 292), (31, 29, 78, 79), (227, 228, 514, 515), (137, 169, 457, 425), (19, 17, 72, 73), (15, 13, 70, 71), (672, 125, 413, 704), (749, 27, 314, 781), (68, 9, 297, 354), (165, 197, 485, 453), (679, 678, 110, 111), (681, 680, 104, 105), (133, 165, 453, 421), (685, 684, 114, 115), (703, 96, 385, 735), (688, 687, 108, 109), (23, 75, 363, 310), (185, 217, 505, 473), (676, 693, 118, 119), (170, 138, 424, 456), (695, 694, 112, 113), (699, 66, 352, 731), (19, 73, 361, 306), (682, 697, 122, 123), (171, 203, 491, 459), (689, 699, 98, 99), (701, 700, 116, 117), (691, 673, 126, 127), (188, 156, 442, 474), (696, 675, 102, 103), (702, 677, 120, 121), (745, 19, 306, 777), (703, 692, 97, 96), (695, 113, 401, 727), (672, 683, 124, 125), (698, 686, 106, 107), (88, 49, 337, 374), (218, 186, 472, 504), (674, 690, 100, 101), (159, 158, 190, 191), (119, 118, 150, 151), (135, 167, 455, 423), (113, 112, 144, 145), (691, 127, 415, 723), (123, 122, 154, 155), (55, 91, 379, 342), (117, 116, 148, 149), (183, 215, 503, 471), (99, 98, 130, 131), (127, 126, 158, 159), (655, 233, 521, 670), (153, 185, 473, 441), (103, 102, 134, 135), (121, 120, 152, 153), (96, 97, 129, 128), (101, 133, 421, 389), (125, 124, 156, 157), (107, 106, 138, 139), (687, 76, 362, 719), (51, 89, 377, 338), (101, 100, 132, 133), (191, 223, 511, 479), (654, 229, 517, 669), (159, 191, 479, 447), (111, 110, 142, 143), (105, 104, 136, 137), (0, 62, 351, 288), (741, 11, 298, 773), (115, 114, 146, 147), (125, 157, 445, 413), (109, 108, 140, 141), (169, 168, 200, 201), (683, 92, 378, 715), (153, 152, 184, 185), (3, 64, 353, 290), (135, 134, 166, 167), (128, 129, 161, 160), (204, 172, 458, 490), (157, 156, 188, 189), (653, 253, 541, 668), (139, 138, 170, 171), (766, 60, 348, 798), (133, 132, 164, 165), (152, 120, 406, 438), (143, 142, 174, 175), (679, 111, 399, 711), (179, 211, 499, 467), (137, 136, 168, 169), (562, 208, 494, 594), (131, 163, 451, 419), (147, 146, 178, 179), (99, 131, 419, 387), (141, 140, 172, 173), (675, 70, 356, 707), (649, 231, 519, 664), (151, 150, 182, 183), (94, 61, 349, 380), (145, 144, 176, 177), (155, 154, 186, 187), (56, 54, 343, 344), (131, 130, 162, 163), (149, 148, 180, 181), (737, 3, 290, 769), (168, 136, 422, 454), (179, 178, 210, 211), (117, 149, 437, 405), (554, 222, 508, 586), (173, 172, 204, 205), (72, 17, 305, 358), (762, 52, 340, 794), (164, 132, 418, 450), (183, 182, 214, 215), (154, 122, 408, 440), (177, 176, 208, 209), (187, 186, 218, 219), (550, 194, 480, 582), (163, 162, 194, 195), (181, 180, 212, 213), (80, 33, 321, 366), (191, 190, 222, 223), (180, 148, 434, 466), (167, 166, 198, 199), (185, 184, 216, 217), (144, 112, 398, 430), (160, 161, 193, 192), (546, 218, 504, 578), (189, 188, 220, 221), (39, 83, 371, 326), (48, 46, 335, 336), (171, 170, 202, 203), (165, 164, 196, 197), (186, 154, 440, 472), (150, 118, 404, 436), (175, 174, 206, 207), (47, 87, 375, 334), (250, 249, 281, 282), (643, 609, 250, 251), (758, 44, 332, 790), (645, 611, 226, 227), (646, 612, 244, 245), (647, 613, 254, 255), (166, 134, 420, 452), (649, 614, 230, 231), (650, 615, 248, 249), (43, 85, 373, 330), (652, 617, 225, 224), (573, 200, 486, 605), (653, 618, 252, 253), (610, 619, 234, 235), (184, 152, 438, 470), (132, 100, 386, 418), (654, 621, 228, 229), (59, 93, 381, 346), (40, 38, 327, 328), (569, 196, 482, 601), (616, 623, 238, 239), (655, 624, 232, 233), (190, 158, 444, 476), (620, 642, 242, 243), (767, 63, 350, 799), (656, 644, 236, 237), (156, 124, 410, 442), (65, 1, 289, 382), (622, 648, 246, 247), (754, 36, 324, 786), (608, 651, 240, 241), (565, 220, 506, 597), (256, 257, 287, 286, 285, 284, 283, 282, 281, 280, 279, 278, 277, 276, 275, 274, 273, 272, 271, 270, 269, 268, 267, 266, 265, 264, 263, 262, 261, 260, 259, 258), (253, 252, 284, 285), (235, 234, 266, 267), (226, 224, 256, 258), (244, 243, 275, 276), (229, 228, 260, 261), (254, 253, 285, 286), (230, 229, 261, 262), (248, 247, 279, 280), (239, 238, 270, 271), (233, 232, 264, 265), (234, 233, 265, 266), (252, 251, 283, 284), (243, 242, 274, 275), (228, 227, 259, 260), (237, 236, 268, 269), (225, 255, 287, 257), (247, 246, 278, 279), (238, 237, 269, 270), (241, 240, 272, 273), (232, 231, 263, 264), (251, 250, 282, 283), (242, 241, 273, 274), (245, 244, 276, 277), (236, 235, 267, 268), (227, 226, 258, 259), (255, 254, 286, 287), (246, 245, 277, 278), (240, 239, 271, 272), (231, 230, 262, 263), (249, 248, 280, 281), (224, 225, 257, 256), (769, 290, 293, 770), (771, 294, 297, 772), (773, 298, 301, 774), (775, 302, 305, 776), (777, 306, 309, 778), (779, 310, 313, 780), (781, 314, 317, 782), (783, 318, 321, 784), (785, 322, 325, 786), (787, 326, 329, 788), (789, 330, 333, 790), (791, 334, 337, 792), (793, 338, 341, 794), (795, 342, 345, 796), (797, 346, 349, 798), (799, 350, 289, 768), (705, 704, 413, 412), (289, 350, 383, 382), (341, 338, 377, 376), (325, 322, 369, 368), (337, 334, 375, 374), (309, 306, 361, 360), (321, 318, 367, 366), (293, 290, 353, 352), (305, 302, 359, 358), (349, 346, 381, 380), (345, 342, 379, 378), (333, 330, 373, 372), (317, 314, 365, 364), (329, 326, 371, 370), (301, 298, 357, 356), (313, 310, 363, 362), (297, 294, 355, 354), (414, 415, 447, 446), (707, 706, 389, 388), (709, 708, 407, 406), (715, 714, 411, 410), (718, 713, 393, 392), (722, 721, 387, 386), (724, 723, 415, 414), (710, 720, 397, 396), (712, 728, 391, 390), (716, 727, 401, 400), (719, 730, 395, 394), (725, 733, 405, 404), (726, 711, 399, 398), (729, 734, 409, 408), (731, 735, 385, 384), (732, 717, 403, 402), (396, 397, 429, 428), (390, 391, 423, 422), (400, 401, 433, 432), (394, 395, 427, 426), (404, 405, 437, 436), (398, 399, 431, 430), (408, 409, 441, 440), (384, 385, 417, 416), (402, 403, 435, 434), (412, 413, 445, 444), (388, 389, 421, 420), (406, 407, 439, 438), (392, 393, 425, 424), (410, 411, 443, 442), (386, 387, 419, 418), (436, 437, 469, 468), (430, 431, 463, 462), (440, 441, 473, 472), (434, 435, 467, 466), (416, 417, 449, 448), (444, 445, 477, 476), (420, 421, 453, 452), (438, 439, 471, 470), (424, 425, 457, 456), (442, 443, 475, 474), (418, 419, 451, 450), (446, 447, 479, 478), (428, 429, 461, 460), (422, 423, 455, 454), (432, 433, 465, 464), (426, 427, 459, 458), (657, 625, 529, 528), (456, 457, 489, 488), (474, 475, 507, 506), (450, 451, 483, 482), (478, 479, 511, 510), (460, 461, 493, 492), (454, 455, 487, 486), (464, 465, 497, 496), (458, 459, 491, 490), (468, 469, 501, 500), (462, 463, 495, 494), (472, 473, 505, 504), (448, 449, 481, 480), (466, 467, 499, 498), (476, 477, 509, 508), (470, 471, 503, 502), (452, 453, 485, 484), (659, 627, 523, 522), (663, 661, 533, 532), (666, 633, 527, 526), (626, 665, 537, 536), (628, 667, 513, 512), (629, 637, 531, 530), (630, 668, 541, 540), (631, 669, 517, 516), (632, 639, 535, 534), (635, 658, 539, 538), (636, 670, 521, 520), (638, 660, 515, 514), (634, 662, 543, 542), (640, 671, 525, 524), (641, 664, 519, 518), (757, 43, 330, 789), (696, 103, 391, 728), (251, 252, 538, 539), (20, 18, 307, 308), (157, 189, 477, 445), (222, 190, 476, 508), (74, 21, 309, 360), (700, 84, 370, 732), (255, 225, 542, 543), (139, 171, 459, 427), (119, 151, 439, 407), (175, 207, 495, 463), (66, 5, 293, 352), (643, 251, 539, 658), (748, 24, 312, 780), (174, 142, 428, 460), (113, 145, 433, 401), (11, 69, 357, 298), (761, 51, 338, 793), (645, 227, 515, 660), (28, 26, 315, 316), (673, 94, 380, 705), (155, 187, 475, 443), (123, 155, 443, 411), (78, 29, 317, 364), (169, 201, 489, 457), (647, 255, 543, 662), (677, 88, 374, 709), (107, 139, 427, 395), (141, 173, 461, 429), (739, 7, 294, 771), (187, 219, 507, 475), (559, 216, 502, 591), (752, 32, 320, 784), (681, 105, 393, 713), (158, 126, 412, 444), (765, 59, 346, 797), (163, 195, 483, 451), (563, 193, 510, 595), (36, 34, 323, 324), (685, 115, 403, 717), (121, 153, 441, 409), (206, 174, 460, 492), (567, 202, 488, 599), (689, 99, 387, 721), (138, 106, 392, 424), (743, 15, 302, 775), (208, 176, 462, 494), (622, 247, 535, 639), (756, 40, 328, 788), (693, 86, 372, 725), (105, 137, 425, 393), (212, 180, 466, 498), (656, 237, 525, 671), (44, 42, 331, 332), (697, 90, 376, 729), (127, 159, 447, 415), (198, 166, 452, 484), (701, 117, 405, 733), (608, 241, 529, 625), (747, 23, 310, 779), (109, 141, 429, 397), (160, 192, 481, 449), (760, 48, 336, 792), (610, 235, 523, 627), (103, 135, 423, 391), (224, 226, 512, 513), (736, 0, 288, 768), (52, 50, 339, 340), (552, 212, 498, 584), (674, 101, 389, 706), (146, 114, 400, 432), (229, 230, 516, 517), (738, 4, 292, 770), (210, 178, 464, 496), (556, 214, 500, 588), (751, 31, 318, 783), (678, 78, 364, 710), (140, 108, 394, 426), (233, 234, 520, 521), (8, 6, 295, 296), (764, 56, 344, 796), (220, 188, 474, 506), (650, 249, 537, 665), (682, 123, 411, 714), (111, 143, 431, 399), (237, 238, 524, 525), (60, 58, 347, 348), (196, 164, 450, 482), (652, 224, 513, 667), (686, 74, 360, 718), (96, 128, 417, 385), (241, 242, 528, 529), (742, 12, 300, 774), (214, 182, 468, 500), (620, 243, 531, 637), (755, 39, 326, 787), (92, 57, 345, 378), (690, 68, 354, 722), (115, 147, 435, 403), (245, 246, 532, 533), (16, 14, 303, 304), (177, 209, 497, 465), (182, 150, 436, 468), (572, 206, 492, 604), (84, 41, 329, 370), (694, 80, 366, 726), (249, 250, 536, 537), (181, 213, 501, 469), (176, 144, 430, 462), (82, 37, 325, 368), (698, 107, 395, 730), (253, 254, 540, 541), (746, 20, 308, 778), (129, 97, 414, 446), (216, 184, 470, 502), (128, 160, 449, 417), (759, 47, 334, 791), (702, 121, 409, 734), (27, 77, 365, 314), (545, 210, 496, 577), (24, 22, 311, 312), (142, 110, 396, 428), (189, 221, 509, 477), (147, 179, 467, 435), (31, 79, 367, 318), (549, 204, 490, 581), (136, 104, 390, 422), (162, 130, 416, 448), (15, 71, 359, 302), (646, 245, 533, 661), (750, 28, 316, 782), (148, 116, 402, 434), (151, 183, 471, 439), (763, 55, 342, 795), (7, 67, 355, 294), (557, 198, 484, 589), (32, 30, 319, 320), (130, 98, 384, 416), (178, 146, 432, 464), (70, 13, 301, 356), (616, 239, 527, 633), (134, 102, 388, 420), (145, 177, 465, 433), (207, 561, 593, 495), (614, 557, 589, 631), (213, 553, 585, 501), (644, 549, 581, 659), (642, 545, 577, 657), (623, 572, 604, 640), (211, 568, 600, 499), (192, 564, 596, 481), (217, 560, 592, 505), (648, 556, 588, 663), (612, 552, 584, 629), (203, 548, 580, 491), (209, 544, 576, 497), (205, 575, 607, 493), (215, 571, 603, 503), (619, 567, 599, 636), (617, 563, 595, 634), (615, 559, 591, 632), (223, 555, 587, 511), (195, 551, 583, 483), (219, 547, 579, 507), (486, 487, 590, 605), (492, 493, 607, 604), (510, 511, 587, 595), (482, 483, 583, 601), (488, 489, 606, 599), (506, 507, 579, 597), (502, 503, 603, 591), (484, 485, 602, 589), (508, 509, 598, 586), (498, 499, 600, 584), (480, 481, 596, 582), (504, 505, 592, 578), (494, 495, 593, 594), (500, 501, 585, 588), (490, 491, 580, 581), (496, 497, 576, 577), (618, 565, 597, 635), (209, 208, 562, 544), (215, 214, 556, 571), (205, 204, 549, 575), (211, 210, 545, 568), (201, 200, 573, 574), (207, 206, 572, 561), (621, 569, 601, 638), (197, 196, 569, 570), (203, 202, 567, 548), (221, 220, 565, 566), (624, 573, 605, 641), (192, 193, 563, 564), (217, 216, 559, 560), (199, 198, 557, 558), (223, 222, 554, 555), (213, 212, 552, 553), (195, 194, 550, 551), (219, 218, 546, 547), (609, 546, 578, 626), (611, 550, 582, 628), (613, 554, 586, 630), (199, 558, 590, 487), (651, 562, 594, 666), (221, 566, 598, 509), (197, 570, 602, 485), (201, 574, 606, 489), (240, 651, 666, 526), (254, 613, 630, 540), (226, 611, 628, 512), (250, 609, 626, 536), (232, 624, 641, 518), (228, 621, 638, 514), (252, 618, 635, 538), (248, 615, 632, 534), (225, 617, 634, 542), (234, 619, 636, 520), (244, 612, 629, 530), (246, 648, 663, 532), (238, 623, 640, 524), (242, 642, 657, 528), (236, 644, 659, 522), (230, 614, 631, 516), (561, 616, 633, 593), (553, 646, 661, 585), (568, 620, 637, 600), (564, 652, 667, 596), (560, 650, 665, 592), (548, 610, 627, 580), (544, 608, 625, 576), (575, 656, 671, 607), (571, 622, 639, 603), (555, 647, 662, 587), (551, 645, 660, 583), (547, 643, 658, 579), (605, 590, 664, 641), (604, 607, 671, 640), (595, 587, 662, 634), (601, 583, 660, 638), (599, 606, 670, 636), (597, 579, 658, 635), (591, 603, 639, 632), (589, 602, 669, 631), (586, 598, 668, 630), (584, 600, 637, 629), (582, 596, 667, 628), (578, 592, 665, 626), (594, 593, 633, 666), (588, 585, 661, 663), (581, 580, 627, 659), (577, 576, 625, 657), (544, 562, 651, 608), (571, 556, 648, 622), (575, 549, 644, 656), (568, 545, 642, 620), (574, 573, 624, 655), (561, 572, 623, 616), (570, 569, 621, 654), (548, 567, 619, 610), (566, 565, 618, 653), (564, 563, 617, 652), (560, 559, 615, 650), (558, 557, 614, 649), (555, 554, 613, 647), (553, 552, 612, 646), (551, 550, 611, 645), (547, 546, 609, 643), (558, 649, 664, 590), (566, 653, 668, 598), (570, 654, 669, 602), (574, 655, 670, 606), (89, 702, 734, 377), (75, 698, 730, 363), (112, 694, 726, 398), (100, 690, 722, 386), (106, 686, 718, 392), (91, 682, 714, 379), (110, 678, 710, 396), (69, 674, 706, 357), (85, 701, 733, 373), (122, 697, 729, 408), (118, 693, 725, 404), (67, 689, 721, 355), (83, 685, 717, 371), (73, 681, 713, 361), (120, 677, 709, 406), (126, 673, 705, 412), (116, 700, 732, 402), (71, 696, 728, 359), (370, 371, 717, 732), (352, 353, 735, 731), (376, 377, 734, 729), (366, 367, 711, 726), (372, 373, 733, 725), (362, 363, 730, 719), (368, 369, 727, 716), (358, 359, 728, 712), (364, 365, 720, 710), (382, 383, 723, 724), (354, 355, 721, 722), (360, 361, 713, 718), (378, 379, 714, 715), (374, 375, 708, 709), (356, 357, 706, 707), (380, 381, 704, 705), (102, 675, 707, 388), (79, 679, 711, 367), (124, 683, 715, 410), (108, 687, 719, 394), (95, 691, 723, 383), (69, 68, 690, 674), (75, 74, 686, 698), (93, 92, 683, 672), (81, 695, 727, 369), (64, 65, 692, 703), (89, 88, 677, 702), (71, 70, 675, 696), (95, 94, 673, 691), (85, 84, 700, 701), (67, 66, 699, 689), (91, 90, 697, 682), (98, 699, 731, 384), (81, 80, 694, 695), (87, 86, 693, 676), (77, 76, 687, 688), (64, 703, 735, 353), (83, 82, 684, 685), (73, 72, 680, 681), (79, 78, 678, 679), (93, 672, 704, 381), (87, 676, 708, 375), (104, 680, 712, 390), (114, 684, 716, 400), (77, 688, 720, 365), (97, 692, 724, 414), (54, 763, 795, 343), (29, 750, 782, 317), (46, 759, 791, 335), (21, 746, 778, 309), (38, 755, 787, 327), (13, 742, 774, 301), (57, 764, 796, 345), (30, 751, 783, 319), (5, 738, 770, 293), (1, 736, 768, 289), (49, 760, 792, 337), (22, 747, 779, 311), (41, 756, 788, 329), (14, 743, 775, 303), (58, 765, 797, 347), (33, 752, 784, 321), (6, 739, 771, 295), (50, 761, 793, 339), (25, 748, 780, 313), (42, 757, 789, 331), (351, 799, 768, 288), (347, 797, 798, 348), (343, 795, 796, 344), (339, 793, 794, 340), (335, 791, 792, 336), (331, 789, 790, 332), (327, 787, 788, 328), (323, 785, 786, 324), (319, 783, 784, 320), (315, 781, 782, 316), (311, 779, 780, 312), (307, 777, 778, 308), (303, 775, 776, 304), (299, 773, 774, 300), (295, 771, 772, 296), (291, 769, 770, 292), (37, 754, 786, 325), (62, 767, 799, 351), (45, 758, 790, 333), (53, 762, 794, 341), (2, 737, 769, 291), (61, 766, 798, 349), (10, 741, 773, 299), (18, 745, 777, 307), (26, 749, 781, 315), (9, 740, 772, 297), (34, 753, 785, 323), (60, 766, 767, 62), (56, 764, 765, 58), (52, 762, 763, 54), (48, 760, 761, 50), (44, 758, 759, 46), (40, 756, 757, 42), (36, 754, 755, 38), (32, 752, 753, 34), (28, 750, 751, 30), (24, 748, 749, 26), (20, 746, 747, 22), (16, 744, 745, 18), (17, 744, 776, 305), (12, 742, 743, 14), (8, 740, 741, 10), (4, 738, 739, 6), (0, 736, 737, 2)])
me_cylinder1.use_remesh_preserve_volume = False
me_cylinder1.use_remesh_preserve_attributes = False
me_cylinder1.use_mirror_vertex_groups = False
me_cylinder1.update()
me_cylinder2 = bpy.data.meshes.new('Cylinder2')
me_cylinder2.from_pydata([(0.0, 1.0, -1.0), (0.0, 1.0, 1.0), (0.1951, 0.9808, -1.0), (0.1951, 0.9808, 1.0), (0.3827, 0.9239, -1.0), (0.3827, 0.9239, 1.0), (0.5556, 0.8315, -1.0), (0.5556, 0.8315, 1.0), (0.7071, 0.7071, -1.0), (0.7071, 0.7071, 1.0), (0.8315, 0.5556, -1.0), (0.8315, 0.5556, 1.0), (0.9239, 0.3827, -1.0), (0.9239, 0.3827, 1.0), (0.9808, 0.1951, -1.0), (0.9808, 0.1951, 1.0), (1.0, 7.55e-08, -1.0), (1.0, 7.55e-08, 1.0), (0.9808, -0.1951, -1.0), (0.9808, -0.1951, 1.0), (0.9239, -0.3827, -1.0), (0.9239, -0.3827, 1.0), (0.8315, -0.5556, -1.0), (0.8315, -0.5556, 1.0), (0.7071, -0.7071, -1.0), (0.7071, -0.7071, 1.0), (0.5556, -0.8315, -1.0), (0.5556, -0.8315, 1.0), (0.3827, -0.9239, -1.0), (0.3827, -0.9239, 1.0), (0.1951, -0.9808, -1.0), (0.1951, -0.9808, 1.0), (-3.258e-07, -1.0, -1.0), (-3.258e-07, -1.0, 1.0), (-0.1951, -0.9808, -1.0), (-0.1951, -0.9808, 1.0), (-0.3827, -0.9239, -1.0), (-0.3827, -0.9239, 1.0), (-0.5556, -0.8315, -1.0), (-0.5556, -0.8315, 1.0), (-0.7071, -0.7071, -1.0), (-0.7071, -0.7071, 1.0), (-0.8315, -0.5556, -1.0), (-0.8315, -0.5556, 1.0), (-0.9239, -0.3827, -1.0), (-0.9239, -0.3827, 1.0), (-0.9808, -0.1951, -1.0), (-0.9808, -0.1951, 1.0), (-1.0, 9.656e-07, -1.0), (-1.0, 9.656e-07, 1.0), (-0.9808, 0.1951, -1.0), (-0.9808, 0.1951, 1.0), (-0.9239, 0.3827, -1.0), (-0.9239, 0.3827, 1.0), (-0.8315, 0.5556, -1.0), (-0.8315, 0.5556, 1.0), (-0.7071, 0.7071, -1.0), (-0.7071, 0.7071, 1.0), (-0.5556, 0.8315, -1.0), (-0.5556, 0.8315, 1.0), (-0.3827, 0.9239, -1.0), (-0.3827, 0.9239, 1.0), (-0.1951, 0.9808, -1.0), (-0.1951, 0.9808, 1.0), (0.1737, 0.8735, 4.89), (1.299e-08, 0.8906, 4.89), (0.3408, 0.8228, 4.89), (0.4948, 0.7405, 4.89), (0.6297, 0.6297, 4.89), (0.7405, 0.4948, 4.89), (0.8228, 0.3408, 4.89), (0.8735, 0.1737, 4.89), (0.8906, 9.842e-08, 4.89), (0.8735, -0.1737, 4.89), (0.8228, -0.3408, 4.89), (0.7405, -0.4948, 4.89), (0.6297, -0.6297, 4.89), (0.4948, -0.7405, 4.89), (0.3408, -0.8228, 4.89), (0.1737, -0.8735, 4.89), (-2.772e-07, -0.8906, 4.89), (-0.1737, -0.8735, 4.89), (-0.3408, -0.8228, 4.89), (-0.4948, -0.7405, 4.89), (-0.6297, -0.6297, 4.89), (-0.7405, -0.4948, 4.89), (-0.8228, -0.3408, 4.89), (-0.8735, -0.1737, 4.89), (-0.8906, 8.911e-07, 4.89), (-0.8735, 0.1737, 4.89), (-0.8228, 0.3408, 4.89), (-0.7405, 0.4948, 4.89), (-0.6297, 0.6297, 4.89), (-0.4948, 0.7405, 4.89), (-0.3408, 0.8228, 4.89), (-0.1737, 0.8735, 4.89), (0.1524, 0.7664, 8.391), (1.757e-08, 0.7814, 8.391), (0.299, 0.7219, 8.391), (0.4341, 0.6497, 8.391), (0.5525, 0.5525, 8.391), (0.6497, 0.4341, 8.391), (0.7219, 0.299, 8.391), (0.7664, 0.1524, 8.391), (0.7814, 1.245e-07, 8.391), (0.7664, -0.1524, 8.391), (0.7219, -0.299, 8.391), (0.6497, -0.4341, 8.391), (0.5525, -0.5525, 8.391), (0.4341, -0.6497, 8.391), (0.299, -0.7219, 8.391), (0.1524, -0.7664, 8.391), (-2.371e-07, -0.7814, 8.391), (-0.1524, -0.7664, 8.391), (-0.299, -0.7219, 8.391), (-0.4341, -0.6497, 8.391), (-0.5525, -0.5525, 8.391), (-0.6497, -0.4341, 8.391), (-0.7219, -0.299, 8.391), (-0.7664, -0.1524, 8.391), (-0.7814, 8.2e-07, 8.391), (-0.7664, 0.1524, 8.391), (-0.7219, 0.299, 8.391), (-0.6497, 0.4341, 8.391), (-0.5525, 0.5525, 8.391), (-0.4341, 0.6497, 8.391), (-0.299, 0.7219, 8.391), (-0.1524, 0.7664, 8.391), (0.1606, 0.8075, 11.11), (1.461e-08, 0.8234, 11.11), (0.3151, 0.7607, 11.11), (0.4574, 0.6846, 11.11), (0.5822, 0.5822, 11.11), (0.6846, 0.4574, 11.11), (0.7607, 0.3151, 11.11), (0.8075, 0.1606, 11.11), (0.8234, 1.155e-07, 11.11), (0.8075, -0.1606, 11.11), (0.7607, -0.3151, 11.11), (0.6846, -0.4574, 11.11), (0.5822, -0.5822, 11.11), (0.4574, -0.6846, 11.11), (0.3151, -0.7607, 11.11), (0.1606, -0.8075, 11.11), (-2.537e-07, -0.8234, 11.11), (-0.1606, -0.8075, 11.11), (-0.3151, -0.7607, 11.11), (-0.4574, -0.6846, 11.11), (-0.5822, -0.5822, 11.11), (-0.6846, -0.4574, 11.11), (-0.7607, -0.3151, 11.11), (-0.8075, -0.1606, 11.11), (-0.8234, 8.483e-07, 11.11), (-0.8075, 0.1606, 11.11), (-0.7607, 0.3151, 11.11), (-0.6846, 0.4574, 11.11), (-0.5822, 0.5822, 11.11), (-0.4574, 0.6846, 11.11), (-0.3151, 0.7607, 11.11), (-0.1606, 0.8075, 11.11), (0.1606, 0.8075, 12.67), (1.461e-08, 0.8234, 12.67), (0.3151, 0.7607, 12.67), (0.4574, 0.6846, 12.67), (0.5822, 0.5822, 12.67), (0.6846, 0.4574, 12.67), (0.7607, 0.3151, 12.67), (0.8075, 0.1606, 12.67), (0.8234, 1.155e-07, 12.67), (0.8075, -0.1606, 12.67), (0.7607, -0.3151, 12.67), (0.6846, -0.4574, 12.67), (0.5822, -0.5822, 12.67), (0.4574, -0.6846, 12.67), (0.3151, -0.7607, 12.67), (0.1606, -0.8075, 12.67), (-2.537e-07, -0.8234, 12.67), (-0.1606, -0.8075, 12.67), (-0.3151, -0.7607, 12.67), (-0.4574, -0.6846, 12.67), (-0.5822, -0.5822, 12.67), (-0.6846, -0.4574, 12.67), (-0.7607, -0.3151, 12.67), (-0.8075, -0.1606, 12.67), (-0.8234, 8.483e-07, 12.67), (-0.8075, 0.1606, 12.67), (-0.7607, 0.3151, 12.67), (-0.6846, 0.4574, 12.67), (-0.5822, 0.5822, 12.67), (-0.4574, 0.6846, 12.67), (-0.3151, 0.7607, 12.67), (-0.1606, 0.8075, 12.67)], [], [(0, 1, 3, 2), (2, 3, 5, 4), (4, 5, 7, 6), (6, 7, 9, 8), (8, 9, 11, 10), (10, 11, 13, 12), (12, 13, 15, 14), (14, 15, 17, 16), (16, 17, 19, 18), (18, 19, 21, 20), (20, 21, 23, 22), (22, 23, 25, 24), (24, 25, 27, 26), (26, 27, 29, 28), (28, 29, 31, 30), (30, 31, 33, 32), (32, 33, 35, 34), (34, 35, 37, 36), (36, 37, 39, 38), (38, 39, 41, 40), (40, 41, 43, 42), (42, 43, 45, 44), (44, 45, 47, 46), (46, 47, 49, 48), (48, 49, 51, 50), (50, 51, 53, 52), (52, 53, 55, 54), (54, 55, 57, 56), (56, 57, 59, 58), (58, 59, 61, 60), (3, 1, 65, 64), (60, 61, 63, 62), (62, 63, 1, 0), (0, 2, 4, 6, 8, 10, 12, 14, 16, 18, 20, 22, 24, 26, 28, 30, 32, 34, 36, 38, 40, 42, 44, 46, 48, 50, 52, 54, 56, 58, 60, 62), (94, 93, 125, 126), (63, 61, 94, 95), (57, 55, 91, 92), (59, 57, 92, 93), (41, 39, 83, 84), (53, 51, 89, 90), (47, 45, 86, 87), (37, 35, 81, 82), (31, 29, 78, 79), (43, 41, 84, 85), (25, 23, 75, 76), (15, 13, 70, 71), (27, 25, 76, 77), (9, 7, 67, 68), (21, 19, 73, 74), (11, 9, 68, 69), (5, 3, 64, 66), (1, 63, 95, 65), (61, 59, 93, 94), (49, 47, 87, 88), (55, 53, 90, 91), (45, 43, 85, 86), (39, 37, 82, 83), (51, 49, 88, 89), (33, 31, 79, 80), (29, 27, 77, 78), (23, 21, 74, 75), (35, 33, 80, 81), (17, 15, 71, 72), (7, 5, 66, 67), (19, 17, 72, 73), (13, 11, 69, 70), (125, 124, 156, 157), (85, 84, 116, 117), (76, 75, 107, 108), (79, 78, 110, 111), (70, 69, 101, 102), (80, 79, 111, 112), (89, 88, 120, 121), (74, 73, 105, 106), (64, 65, 97, 96), (83, 82, 114, 115), (93, 92, 124, 125), (84, 83, 115, 116), (69, 68, 100, 101), (87, 86, 118, 119), (78, 77, 109, 110), (88, 87, 119, 120), (73, 72, 104, 105), (91, 90, 122, 123), (82, 81, 113, 114), (67, 66, 98, 99), (92, 91, 123, 124), (95, 94, 126, 127), (68, 67, 99, 100), (86, 85, 117, 118), (77, 76, 108, 109), (71, 70, 102, 103), (65, 95, 127, 97), (90, 89, 121, 122), (81, 80, 112, 113), (72, 71, 103, 104), (75, 74, 106, 107), (66, 64, 96, 98), (156, 155, 187, 188), (116, 115, 147, 148), (110, 109, 141, 142), (101, 100, 132, 133), (119, 118, 150, 151), (120, 119, 151, 152), (105, 104, 136, 137), (123, 122, 154, 155), (114, 113, 145, 146), (99, 98, 130, 131), (124, 123, 155, 156), (127, 126, 158, 159), (100, 99, 131, 132), (118, 117, 149, 150), (109, 108, 140, 141), (103, 102, 134, 135), (97, 127, 159, 129), (104, 103, 135, 136), (122, 121, 153, 154), (113, 112, 144, 145), (98, 96, 128, 130), (107, 106, 138, 139), (126, 125, 157, 158), (117, 116, 148, 149), (108, 107, 139, 140), (111, 110, 142, 143), (102, 101, 133, 134), (121, 120, 152, 153), (112, 111, 143, 144), (115, 114, 146, 147), (106, 105, 137, 138), (96, 97, 129, 128), (160, 161, 191, 190, 189, 188, 187, 186, 185, 184, 183, 182, 181, 180, 179, 178, 177, 176, 175, 174, 173, 172, 171, 170, 169, 168, 167, 166, 165, 164, 163, 162), (159, 158, 190, 191), (141, 140, 172, 173), (132, 131, 163, 164), (150, 149, 181, 182), (135, 134, 166, 167), (129, 159, 191, 161), (136, 135, 167, 168), (154, 153, 185, 186), (145, 144, 176, 177), (130, 128, 160, 162), (139, 138, 170, 171), (158, 157, 189, 190), (140, 139, 171, 172), (149, 148, 180, 181), (134, 133, 165, 166), (143, 142, 174, 175), (153, 152, 184, 185), (144, 143, 175, 176), (128, 129, 161, 160), (147, 146, 178, 179), (138, 137, 169, 170), (157, 156, 188, 189), (148, 147, 179, 180), (151, 150, 182, 183), (142, 141, 173, 174), (133, 132, 164, 165), (152, 151, 183, 184), (146, 145, 177, 178), (137, 136, 168, 169), (155, 154, 186, 187), (131, 130, 162, 163)])
me_cylinder2.use_remesh_preserve_volume = False
me_cylinder2.use_remesh_preserve_attributes = False
me_cylinder2.use_mirror_vertex_groups = False
me_cylinder2.update()
me_cylinder3 = bpy.data.meshes.new('Cylinder3')
me_cylinder3.from_pydata([(0.0, 1.0, -1.0), (0.0, 1.0, 1.0), (0.1951, 0.9808, -1.0), (0.1951, 0.9808, 1.0), (0.3827, 0.9239, -1.0), (0.3827, 0.9239, 1.0), (0.5556, 0.8315, -1.0), (0.5556, 0.8315, 1.0), (0.7071, 0.7071, -1.0), (0.7071, 0.7071, 1.0), (0.8315, 0.5556, -1.0), (0.8315, 0.5556, 1.0), (0.9239, 0.3827, -1.0), (0.9239, 0.3827, 1.0), (0.9808, 0.1951, -1.0), (0.9808, 0.1951, 1.0), (1.0, 7.55e-08, -1.0), (1.0, 7.55e-08, 1.0), (0.9808, -0.1951, -1.0), (0.9808, -0.1951, 1.0), (0.9239, -0.3827, -1.0), (0.9239, -0.3827, 1.0), (0.8315, -0.5556, -1.0), (0.8315, -0.5556, 1.0), (0.7071, -0.7071, -1.0), (0.7071, -0.7071, 1.0), (0.5556, -0.8315, -1.0), (0.5556, -0.8315, 1.0), (0.3827, -0.9239, -1.0), (0.3827, -0.9239, 1.0), (0.1951, -0.9808, -1.0), (0.1951, -0.9808, 1.0), (-3.258e-07, -1.0, -1.0), (-3.258e-07, -1.0, 1.0), (-0.1951, -0.9808, -1.0), (-0.1951, -0.9808, 1.0), (-0.3827, -0.9239, -1.0), (-0.3827, -0.9239, 1.0), (-0.5556, -0.8315, -1.0), (-0.5556, -0.8315, 1.0), (-0.7071, -0.7071, -1.0), (-0.7071, -0.7071, 1.0), (-0.8315, -0.5556, -1.0), (-0.8315, -0.5556, 1.0), (-0.9239, -0.3827, -1.0), (-0.9239, -0.3827, 1.0), (-0.9808, -0.1951, -1.0), (-0.9808, -0.1951, 1.0), (-1.0, 9.656e-07, -1.0), (-1.0, 9.656e-07, 1.0), (-0.9808, 0.1951, -1.0), (-0.9808, 0.1951, 1.0), (-0.9239, 0.3827, -1.0), (-0.9239, 0.3827, 1.0), (-0.8315, 0.5556, -1.0), (-0.8315, 0.5556, 1.0), (-0.7071, 0.7071, -1.0), (-0.7071, 0.7071, 1.0), (-0.5556, 0.8315, -1.0), (-0.5556, 0.8315, 1.0), (-0.3827, 0.9239, -1.0), (-0.3827, 0.9239, 1.0), (-0.1951, 0.9808, -1.0), (-0.1951, 0.9808, 1.0)], [], [(0, 1, 3, 2), (2, 3, 5, 4), (4, 5, 7, 6), (6, 7, 9, 8), (8, 9, 11, 10), (10, 11, 13, 12), (12, 13, 15, 14), (14, 15, 17, 16), (16, 17, 19, 18), (18, 19, 21, 20), (20, 21, 23, 22), (22, 23, 25, 24), (24, 25, 27, 26), (26, 27, 29, 28), (28, 29, 31, 30), (30, 31, 33, 32), (32, 33, 35, 34), (34, 35, 37, 36), (36, 37, 39, 38), (38, 39, 41, 40), (40, 41, 43, 42), (42, 43, 45, 44), (44, 45, 47, 46), (46, 47, 49, 48), (48, 49, 51, 50), (50, 51, 53, 52), (52, 53, 55, 54), (54, 55, 57, 56), (56, 57, 59, 58), (58, 59, 61, 60), (3, 1, 63, 61, 59, 57, 55, 53, 51, 49, 47, 45, 43, 41, 39, 37, 35, 33, 31, 29, 27, 25, 23, 21, 19, 17, 15, 13, 11, 9, 7, 5), (60, 61, 63, 62), (62, 63, 1, 0), (0, 2, 4, 6, 8, 10, 12, 14, 16, 18, 20, 22, 24, 26, 28, 30, 32, 34, 36, 38, 40, 42, 44, 46, 48, 50, 52, 54, 56, 58, 60, 62)])
me_cylinder3.polygons.foreach_set('use_smooth', [True] * 34)
me_cylinder3.materials.append(mat_material_002)
me_cylinder3.use_remesh_preserve_volume = False
me_cylinder3.use_remesh_preserve_attributes = False
me_cylinder3.use_mirror_vertex_groups = False
me_cylinder3.update()
me_cylinder4 = bpy.data.meshes.new('Cylinder4')
me_cylinder4.from_pydata([(4.57e-09, 0.9615, -1.0), (0.0, 1.0, 1.0), (0.1876, 0.943, -1.0), (0.1951, 0.9808, 1.0), (0.368, 0.8883, -1.0), (0.3827, 0.9239, 1.0), (0.5342, 0.7995, -1.0), (0.5556, 0.8315, 1.0), (0.6799, 0.6799, -1.0), (0.7071, 0.7071, 1.0), (0.7995, 0.5342, -1.0), (0.8315, 0.5556, 1.0), (0.8883, 0.368, -1.0), (0.9239, 0.3827, 1.0), (0.943, 0.1876, -1.0), (0.9808, 0.1951, 1.0), (0.9615, 8.356e-08, -1.0), (1.0, 7.55e-08, 1.0), (0.943, -0.1876, -1.0), (0.9808, -0.1951, 1.0), (0.8883, -0.368, -1.0), (0.9239, -0.3827, 1.0), (0.7995, -0.5342, -1.0), (0.8315, -0.5556, 1.0), (0.6799, -0.6799, -1.0), (0.7071, -0.7071, 1.0), (0.5342, -0.7995, -1.0), (0.5556, -0.8315, 1.0), (0.368, -0.8883, -1.0), (0.3827, -0.9239, 1.0), (0.1876, -0.943, -1.0), (0.1951, -0.9808, 1.0), (-3.087e-07, -0.9615, -1.0), (-3.258e-07, -1.0, 1.0), (-0.1876, -0.943, -1.0), (-0.1951, -0.9808, 1.0), (-0.368, -0.8883, -1.0), (-0.3827, -0.9239, 1.0), (-0.5342, -0.7995, -1.0), (-0.5556, -0.8315, 1.0), (-0.6799, -0.6799, -1.0), (-0.7071, -0.7071, 1.0), (-0.7995, -0.5342, -1.0), (-0.8315, -0.5556, 1.0), (-0.8883, -0.368, -1.0), (-0.9239, -0.3827, 1.0), (-0.943, -0.1876, -1.0), (-0.9808, -0.1951, 1.0), (-0.9615, 9.394e-07, -1.0), (-1.0, 9.656e-07, 1.0), (-0.943, 0.1876, -1.0), (-0.9808, 0.1951, 1.0), (-0.8883, 0.368, -1.0), (-0.9239, 0.3827, 1.0), (-0.7995, 0.5342, -1.0), (-0.8315, 0.5556, 1.0), (-0.6799, 0.6799, -1.0), (-0.7071, 0.7071, 1.0), (-0.5342, 0.7995, -1.0), (-0.5556, 0.8315, 1.0), (-0.368, 0.8883, -1.0), (-0.3827, 0.9239, 1.0), (-0.1876, 0.943, -1.0), (-0.1951, 0.9808, 1.0), (2.647e-08, 0.5051, -2.045), (0.09854, 0.4954, -2.045), (0.1933, 0.4667, -2.045), (0.2806, 0.42, -2.045), (0.3572, 0.3572, -2.045), (0.42, 0.2806, -2.045), (0.4667, 0.1933, -2.045), (0.4954, 0.09854, -2.045), (0.5051, 1.927e-07, -2.045), (0.4954, -0.09854, -2.045), (0.4667, -0.1933, -2.045), (0.42, -0.2806, -2.045), (0.3572, -0.3572, -2.045), (0.2806, -0.42, -2.045), (0.1933, -0.4667, -2.045), (0.09854, -0.4954, -2.045), (-1.381e-07, -0.5051, -2.045), (-0.09854, -0.4954, -2.045), (-0.1933, -0.4667, -2.045), (-0.2806, -0.42, -2.045), (-0.3572, -0.3572, -2.045), (-0.42, -0.2806, -2.045), (-0.4667, -0.1933, -2.045), (-0.4954, -0.09854, -2.045), (-0.5051, 6.423e-07, -2.045), (-0.4954, 0.09854, -2.045), (-0.4667, 0.1933, -2.045), (-0.42, 0.2806, -2.045), (-0.3572, 0.3572, -2.045), (-0.2806, 0.42, -2.045), (-0.1933, 0.4667, -2.045), (-0.09854, 0.4954, -2.045)], [], [(0, 1, 3, 2), (2, 3, 5, 4), (4, 5, 7, 6), (6, 7, 9, 8), (8, 9, 11, 10), (10, 11, 13, 12), (12, 13, 15, 14), (14, 15, 17, 16), (16, 17, 19, 18), (18, 19, 21, 20), (20, 21, 23, 22), (22, 23, 25, 24), (24, 25, 27, 26), (26, 27, 29, 28), (28, 29, 31, 30), (30, 31, 33, 32), (32, 33, 35, 34), (34, 35, 37, 36), (36, 37, 39, 38), (38, 39, 41, 40), (40, 41, 43, 42), (42, 43, 45, 44), (44, 45, 47, 46), (46, 47, 49, 48), (48, 49, 51, 50), (50, 51, 53, 52), (52, 53, 55, 54), (54, 55, 57, 56), (56, 57, 59, 58), (58, 59, 61, 60), (3, 1, 63, 61, 59, 57, 55, 53, 51, 49, 47, 45, 43, 41, 39, 37, 35, 33, 31, 29, 27, 25, 23, 21, 19, 17, 15, 13, 11, 9, 7, 5), (60, 61, 63, 62), (62, 63, 1, 0), (6, 8, 68, 67), (64, 65, 66, 67, 68, 69, 70, 71, 72, 73, 74, 75, 76, 77, 78, 79, 80, 81, 82, 83, 84, 85, 86, 87, 88, 89, 90, 91, 92, 93, 94, 95), (18, 20, 74, 73), (12, 14, 71, 70), (2, 4, 66, 65), (62, 0, 64, 95), (56, 58, 93, 92), (58, 60, 94, 93), (52, 54, 91, 90), (46, 48, 88, 87), (40, 42, 85, 84), (30, 32, 80, 79), (42, 44, 86, 85), (24, 26, 77, 76), (36, 38, 83, 82), (14, 16, 72, 71), (26, 28, 78, 77), (8, 10, 69, 68), (20, 22, 75, 74), (10, 12, 70, 69), (4, 6, 67, 66), (0, 2, 65, 64), (60, 62, 95, 94), (48, 50, 89, 88), (54, 56, 92, 91), (44, 46, 87, 86), (38, 40, 84, 83), (50, 52, 90, 89), (32, 34, 81, 80), (22, 24, 76, 75), (34, 36, 82, 81), (16, 18, 73, 72), (28, 30, 79, 78)])
me_cylinder4.polygons.foreach_set('use_smooth', [True] * 66)
me_cylinder4.materials.append(mat_material_002)
me_cylinder4.use_remesh_preserve_volume = False
me_cylinder4.use_remesh_preserve_attributes = False
me_cylinder4.use_mirror_vertex_groups = False
me_cylinder4.update()
me_cylinder5 = bpy.data.meshes.new('Cylinder5')
me_cylinder5.from_pydata([(5.061e-08, 0.5738, -0.8869), (0.0, 1.0, 1.0), (0.1119, 0.5628, -0.8869), (0.1951, 0.9808, 1.0), (0.2196, 0.5301, -0.8869), (0.3827, 0.9239, 1.0), (0.3188, 0.4771, -0.8869), (0.5556, 0.8315, 1.0), (0.4057, 0.4057, -0.8869), (0.7071, 0.7071, 1.0), (0.4771, 0.3188, -0.8869), (0.8315, 0.5556, 1.0), (0.5301, 0.2196, -0.8869), (0.9239, 0.3827, 1.0), (0.5628, 0.1119, -0.8869), (0.9808, 0.1951, 1.0), (0.5738, 1.648e-07, -0.8869), (1.0, 7.55e-08, 1.0), (0.5628, -0.1119, -0.8869), (0.9808, -0.1951, 1.0), (0.5301, -0.2196, -0.8869), (0.9239, -0.3827, 1.0), (0.4771, -0.3188, -0.8869), (0.8315, -0.5556, 1.0), (0.4057, -0.4057, -0.8869), (0.7071, -0.7071, 1.0), (0.3188, -0.4771, -0.8869), (0.5556, -0.8315, 1.0), (0.2196, -0.5301, -0.8869), (0.3827, -0.9239, 1.0), (0.1119, -0.5628, -0.8869), (0.1951, -0.9808, 1.0), (-1.363e-07, -0.5738, -0.8869), (-3.258e-07, -1.0, 1.0), (-0.1119, -0.5628, -0.8869), (-0.1951, -0.9808, 1.0), (-0.2196, -0.5301, -0.8869), (-0.3827, -0.9239, 1.0), (-0.3188, -0.4771, -0.8869), (-0.5556, -0.8315, 1.0), (-0.4057, -0.4057, -0.8869), (-0.7071, -0.7071, 1.0), (-0.4771, -0.3188, -0.8869), (-0.8315, -0.5556, 1.0), (-0.5301, -0.2196, -0.8869), (-0.9239, -0.3827, 1.0), (-0.5628, -0.1119, -0.8869), (-0.9808, -0.1951, 1.0), (-0.5738, 6.755e-07, -0.8869), (-1.0, 9.656e-07, 1.0), (-0.5628, 0.1119, -0.8869), (-0.9808, 0.1951, 1.0), (-0.5301, 0.2196, -0.8869), (-0.9239, 0.3827, 1.0), (-0.4771, 0.3188, -0.8869), (-0.8315, 0.5556, 1.0), (-0.4057, 0.4057, -0.8869), (-0.7071, 0.7071, 1.0), (-0.3188, 0.4771, -0.8869), (-0.5556, 0.8315, 1.0), (-0.2196, 0.5301, -0.8869), (-0.3827, 0.9239, 1.0), (-0.1119, 0.5628, -0.8869), (-0.1951, 0.9808, 1.0)], [], [(0, 1, 3, 2), (2, 3, 5, 4), (4, 5, 7, 6), (6, 7, 9, 8), (8, 9, 11, 10), (10, 11, 13, 12), (12, 13, 15, 14), (14, 15, 17, 16), (16, 17, 19, 18), (18, 19, 21, 20), (20, 21, 23, 22), (22, 23, 25, 24), (24, 25, 27, 26), (26, 27, 29, 28), (28, 29, 31, 30), (30, 31, 33, 32), (32, 33, 35, 34), (34, 35, 37, 36), (36, 37, 39, 38), (38, 39, 41, 40), (40, 41, 43, 42), (42, 43, 45, 44), (44, 45, 47, 46), (46, 47, 49, 48), (48, 49, 51, 50), (50, 51, 53, 52), (52, 53, 55, 54), (54, 55, 57, 56), (56, 57, 59, 58), (58, 59, 61, 60), (3, 1, 63, 61, 59, 57, 55, 53, 51, 49, 47, 45, 43, 41, 39, 37, 35, 33, 31, 29, 27, 25, 23, 21, 19, 17, 15, 13, 11, 9, 7, 5), (60, 61, 63, 62), (62, 63, 1, 0), (0, 2, 4, 6, 8, 10, 12, 14, 16, 18, 20, 22, 24, 26, 28, 30, 32, 34, 36, 38, 40, 42, 44, 46, 48, 50, 52, 54, 56, 58, 60, 62)])
me_cylinder5.materials.append(mat_material_001)
me_cylinder5.use_remesh_preserve_volume = False
me_cylinder5.use_remesh_preserve_attributes = False
me_cylinder5.use_mirror_vertex_groups = False
me_cylinder5.update()
me_plane = bpy.data.meshes.new('Plane')
me_plane.from_pydata([(-1.898, -6.791, 3.249e-07), (-1.831, -6.13, 3.814e-07), (-2.03, -6.485, 3.492e-07), (-1.838, -6.4, 3.569e-07), (-2.037, -6.03, 3.904e-07)], [(2, 0), (4, 1), (1, 3), (3, 2)], [])
me_plane.materials.append(mat_material_002)
me_plane.use_remesh_preserve_volume = False
me_plane.use_remesh_preserve_attributes = False
me_plane.use_mirror_vertex_groups = False
me_plane.update()
me_sphere = bpy.data.meshes.new('Sphere')
me_sphere.from_pydata([(0.01615, 0.2539, 0.8917), (0.05164, 0.4323, 0.8365), (0.08435, 0.5967, 0.7469), (0.113, 0.7409, 0.6262), (0.1365, 0.8592, 0.4793), (0.154, 0.9471, 0.3116), (0.1648, 1.001, 0.1297), (0.1684, 1.019, -0.05949), (0.05164, 0.2431, 0.8917), (0.1213, 0.4112, 0.8365), (0.1854, 0.5661, 0.7469), (0.2417, 0.7019, 0.6262), (0.2878, 0.8133, 0.4793), (0.3221, 0.8961, 0.3116), (0.3432, 0.9471, 0.1297), (0.3504, 0.9643, -0.05949), (0.08435, 0.2256, 0.8917), (0.1854, 0.3769, 0.8365), (0.2786, 0.5163, 0.7469), (0.3602, 0.6385, 0.6262), (0.4272, 0.7388, 0.4793), (0.477, 0.8133, 0.3116), (0.5077, 0.8592, 0.1297), (0.518, 0.8747, -0.05949), (0.113, 0.2021, 0.8917), (0.2417, 0.3307, 0.8365), (0.3602, 0.4493, 0.7469), (0.4641, 0.5532, 0.6262), (0.5494, 0.6385, 0.4793), (0.6128, 0.7019, 0.3116), (0.6518, 0.7409, 0.1297), (0.665, 0.7541, -0.05949), (0.1365, 0.1734, 0.8917), (0.2878, 0.2745, 0.8365), (0.4272, 0.3676, 0.7469), (0.5494, 0.4493, 0.6262), (0.6497, 0.5163, 0.4793), (0.7242, 0.5661, 0.3116), (0.7701, 0.5967, 0.1297), (0.7856, 0.6071, -0.05949), (0.154, 0.1407, 0.8917), (0.3221, 0.2103, 0.8365), (0.477, 0.2745, 0.7469), (0.6128, 0.3307, 0.6262), (0.7242, 0.3769, 0.4793), (0.807, 0.4112, 0.3116), (0.858, 0.4323, 0.1297), (0.8752, 0.4394, -0.05949), (0.1648, 0.1052, 0.8917), (0.3432, 0.1407, 0.8365), (0.5077, 0.1734, 0.7469), (0.6518, 0.2021, 0.6262), (0.7701, 0.2256, 0.4793), (0.858, 0.2431, 0.3116), (0.9121, 0.2539, 0.1297), (0.9304, 0.2575, -0.05949), (0.1684, 0.06832, 0.8917), (0.3504, 0.06832, 0.8365), (0.518, 0.06832, 0.7469), (0.665, 0.06832, 0.6262), (0.7856, 0.06832, 0.4793), (0.8752, 0.06832, 0.3116), (0.9304, 0.06832, 0.1297), (0.949, 0.06832, -0.05949), (0.1648, 0.03141, 0.8917), (0.3432, -0.004081, 0.8365), (0.5077, -0.03679, 0.7469), (0.6518, -0.06546, 0.6262), (0.7701, -0.08899, 0.4793), (0.858, -0.1065, 0.3116), (0.9121, -0.1172, 0.1297), (0.9304, -0.1209, -0.05949), (0.154, -0.004081, 0.8917), (0.3221, -0.0737, 0.8365), (0.477, -0.1379, 0.7469), (0.6128, -0.1941, 0.6262), (0.7242, -0.2403, 0.4793), (0.807, -0.2745, 0.3116), (0.858, -0.2957, 0.1297), (0.8752, -0.3028, -0.05949), (0.1365, -0.03679, 0.8917), (0.2878, -0.1379, 0.8365), (0.4272, -0.231, 0.7469), (0.5494, -0.3127, 0.6262), (0.6497, -0.3797, 0.4793), (0.7242, -0.4294, 0.3116), (0.7701, -0.4601, 0.1297), (0.7856, -0.4705, -0.05949), (0.113, -0.06546, 0.8917), (0.2417, -0.1941, 0.8365), (0.3602, -0.3127, 0.7469), (0.4641, -0.4166, 0.6262), (0.5494, -0.5018, 0.4793), (0.6128, -0.5652, 0.3116), (0.6518, -0.6042, 0.1297), (0.665, -0.6174, -0.05949), (0.08435, -0.08899, 0.8917), (0.1854, -0.2403, 0.8365), (0.2786, -0.3797, 0.7469), (0.3602, -0.5018, 0.6262), (0.4272, -0.6021, 0.4793), (0.477, -0.6766, 0.3116), (0.5077, -0.7225, 0.1297), (0.518, -0.738, -0.05949), (0.05164, -0.1065, 0.8917), (0.1213, -0.2745, 0.8365), (0.1854, -0.4294, 0.7469), (0.2417, -0.5652, 0.6262), (0.2878, -0.6766, 0.4793), (0.3221, -0.7594, 0.3116), (0.3432, -0.8104, 0.1297), (0.3504, -0.8276, -0.05949), (0.01615, -0.1172, 0.8917), (0.05164, -0.2957, 0.8365), (0.08435, -0.4601, 0.7469), (0.113, -0.6042, 0.6262), (0.1365, -0.7225, 0.4793), (0.154, -0.8104, 0.3116), (0.1648, -0.8645, 0.1297), (0.1684, -0.8828, -0.05949), (-0.02076, -0.1209, 0.8917), (-0.02076, -0.3028, 0.8365), (-0.02076, -0.4705, 0.7469), (-0.02076, -0.6174, 0.6262), (-0.02076, -0.738, 0.4793), (-0.02076, -0.8276, 0.3116), (-0.02076, -0.8828, 0.1297), (-0.02076, -0.9015, -0.05949), (-0.05767, -0.1172, 0.8917), (-0.09316, -0.2957, 0.8365), (-0.1259, -0.4601, 0.7469), (-0.1545, -0.6042, 0.6262), (-0.1781, -0.7225, 0.4793), (-0.1956, -0.8104, 0.3116), (-0.2063, -0.8645, 0.1297), (-0.21, -0.8828, -0.05949), (-0.09316, -0.1065, 0.8917), (-0.1628, -0.2745, 0.8365), (-0.2269, -0.4294, 0.7469), (-0.2832, -0.5652, 0.6262), (-0.3293, -0.6766, 0.4793), (-0.3636, -0.7594, 0.3116), (-0.3847, -0.8104, 0.1297), (-0.3919, -0.8276, -0.05949), (-0.02076, 0.06832, 0.9103), (-0.1259, -0.08899, 0.8917), (-0.2269, -0.2403, 0.8365), (-0.3201, -0.3797, 0.7469), (-0.4017, -0.5018, 0.6262), (-0.4687, -0.6021, 0.4793), (-0.5185, -0.6766, 0.3116), (-0.5492, -0.7225, 0.1297), (-0.5595, -0.738, -0.05949), (-0.1545, -0.06546, 0.8917), (-0.2832, -0.1941, 0.8365), (-0.4017, -0.3127, 0.7469), (-0.5056, -0.4166, 0.6262), (-0.5909, -0.5018, 0.4793), (-0.6543, -0.5652, 0.3116), (-0.6933, -0.6042, 0.1297), (-0.7065, -0.6174, -0.05949), (-0.1781, -0.03679, 0.8917), (-0.3293, -0.1379, 0.8365), (-0.4687, -0.231, 0.7469), (-0.5909, -0.3127, 0.6262), (-0.6912, -0.3797, 0.4793), (-0.7657, -0.4294, 0.3116), (-0.8116, -0.4601, 0.1297), (-0.8271, -0.4705, -0.05949), (-0.1956, -0.004081, 0.8917), (-0.3636, -0.0737, 0.8365), (-0.5185, -0.1379, 0.7469), (-0.6543, -0.1941, 0.6262), (-0.7657, -0.2403, 0.4793), (-0.8485, -0.2745, 0.3116), (-0.8995, -0.2957, 0.1297), (-0.9167, -0.3028, -0.05949), (-0.2063, 0.03141, 0.8917), (-0.3847, -0.004081, 0.8365), (-0.5492, -0.03679, 0.7469), (-0.6933, -0.06546, 0.6262), (-0.8116, -0.08899, 0.4793), (-0.8995, -0.1065, 0.3116), (-0.9536, -0.1172, 0.1297), (-0.9719, -0.1209, -0.05949), (-0.21, 0.06832, 0.8917), (-0.3919, 0.06832, 0.8365), (-0.5595, 0.06832, 0.7469), (-0.7065, 0.06832, 0.6262), (-0.8271, 0.06832, 0.4793), (-0.9167, 0.06832, 0.3116), (-0.9719, 0.06832, 0.1297), (-0.9905, 0.06832, -0.05949), (-0.2063, 0.1052, 0.8917), (-0.3847, 0.1407, 0.8365), (-0.5492, 0.1734, 0.7469), (-0.6933, 0.2021, 0.6262), (-0.8116, 0.2256, 0.4793), (-0.8995, 0.2431, 0.3116), (-0.9536, 0.2539, 0.1297), (-0.9719, 0.2575, -0.05949), (-0.1956, 0.1407, 0.8917), (-0.3636, 0.2103, 0.8365), (-0.5185, 0.2745, 0.7469), (-0.6543, 0.3307, 0.6262), (-0.7657, 0.3769, 0.4793), (-0.8485, 0.4112, 0.3116), (-0.8995, 0.4323, 0.1297), (-0.9167, 0.4394, -0.05949), (-0.1781, 0.1734, 0.8917), (-0.3293, 0.2745, 0.8365), (-0.4687, 0.3676, 0.7469), (-0.5909, 0.4493, 0.6262), (-0.6912, 0.5163, 0.4793), (-0.7657, 0.5661, 0.3116), (-0.8116, 0.5967, 0.1297), (-0.8271, 0.6071, -0.05949), (-0.1545, 0.2021, 0.8917), (-0.2832, 0.3307, 0.8365), (-0.4017, 0.4493, 0.7469), (-0.5056, 0.5532, 0.6262), (-0.5909, 0.6385, 0.4793), (-0.6543, 0.7019, 0.3116), (-0.6933, 0.7409, 0.1297), (-0.7065, 0.7541, -0.05949), (-0.1259, 0.2256, 0.8917), (-0.2269, 0.3769, 0.8365), (-0.3201, 0.5163, 0.7469), (-0.4017, 0.6385, 0.6262), (-0.4687, 0.7388, 0.4793), (-0.5185, 0.8133, 0.3116), (-0.5492, 0.8592, 0.1297), (-0.5595, 0.8747, -0.05949), (-0.09316, 0.2431, 0.8917), (-0.1628, 0.4112, 0.8365), (-0.2269, 0.5661, 0.7469), (-0.2832, 0.7019, 0.6262), (-0.3293, 0.8133, 0.4793), (-0.3636, 0.8961, 0.3116), (-0.3847, 0.9471, 0.1297), (-0.3919, 0.9643, -0.05949), (-0.05767, 0.2539, 0.8917), (-0.09316, 0.4323, 0.8365), (-0.1259, 0.5967, 0.7469), (-0.1545, 0.7409, 0.6262), (-0.1781, 0.8592, 0.4793), (-0.1956, 0.9471, 0.3116), (-0.2063, 1.001, 0.1297), (-0.21, 1.019, -0.05949), (-0.02076, 0.2575, 0.8917), (-0.02076, 0.4394, 0.8365), (-0.02076, 0.6071, 0.7469), (-0.02076, 0.7541, 0.6262), (-0.02076, 0.8747, 0.4793), (-0.02076, 0.9643, 0.3116), (-0.02076, 1.019, 0.1297), (-0.02076, 1.038, -0.05949), (0.1684, 1.019, -0.1817), (0.3504, 0.9643, -0.1817), (0.518, 0.8747, -0.1817), (0.665, 0.7541, -0.1817), (0.7856, 0.6071, -0.1817), (0.8752, 0.4394, -0.1817), (0.9304, 0.2575, -0.1817), (0.949, 0.06832, -0.1817), (0.9304, -0.1209, -0.1817), (0.8752, -0.3028, -0.1817), (0.7856, -0.4705, -0.1817), (0.665, -0.6174, -0.1817), (0.518, -0.738, -0.1817), (0.3504, -0.8276, -0.1817), (0.1684, -0.8828, -0.1817), (-0.02076, -0.9015, -0.1817), (-0.21, -0.8828, -0.1817), (-0.3919, -0.8276, -0.1817), (-0.5595, -0.738, -0.1817), (-0.7065, -0.6174, -0.1817), (-0.8271, -0.4705, -0.1817), (-0.9167, -0.3028, -0.1817), (-0.9719, -0.1209, -0.1817), (-0.9905, 0.06832, -0.1817), (-0.9719, 0.2575, -0.1817), (-0.9167, 0.4394, -0.1817), (-0.8271, 0.6071, -0.1817), (-0.7065, 0.7541, -0.1817), (-0.5595, 0.8747, -0.1817), (-0.3919, 0.9643, -0.1817), (-0.21, 1.019, -0.1817), (-0.02076, 1.038, -0.1817), (0.1633, 0.9938, -0.2428), (0.3403, 0.9401, -0.2428), (0.5035, 0.8529, -0.2428), (0.6465, 0.7356, -0.2428), (0.7638, 0.5926, -0.2428), (0.851, 0.4294, -0.2428), (0.9047, 0.2524, -0.2428), (0.9228, 0.06832, -0.2428), (0.9047, -0.1158, -0.2428), (0.851, -0.2928, -0.2428), (0.7638, -0.4559, -0.2428), (0.6465, -0.5989, -0.2428), (0.5035, -0.7163, -0.2428), (0.3403, -0.8035, -0.2428), (0.1633, -0.8572, -0.2428), (-0.02076, -0.8753, -0.2428), (-0.2048, -0.8572, -0.2428), (-0.3819, -0.8035, -0.2428), (-0.545, -0.7163, -0.2428), (-0.688, -0.5989, -0.2428), (-0.8053, -0.4559, -0.2428), (-0.8925, -0.2928, -0.2428), (-0.9462, -0.1158, -0.2428), (-0.9644, 0.06832, -0.2428), (-0.9462, 0.2524, -0.2428), (-0.8925, 0.4294, -0.2428), (-0.8053, 0.5926, -0.2428), (-0.688, 0.7356, -0.2428), (-0.545, 0.8529, -0.2428), (-0.3819, 0.9401, -0.2428), (-0.2048, 0.9938, -0.2428), (-0.02076, 1.012, -0.2428), (0.1705, 0.9683, -0.2733), (0.3426, 0.9161, -0.2733), (0.5013, 0.8313, -0.2733), (0.6403, 0.7172, -0.2733), (0.7545, 0.5781, -0.2733), (0.8393, 0.4195, -0.2733), (0.8915, 0.2473, -0.2733), (0.9091, 0.06832, -0.2733), (0.8915, -0.1107, -0.2733), (0.8393, -0.2828, -0.2733), (0.7545, -0.4415, -0.2733), (0.6403, -0.5806, -0.2733), (0.5013, -0.6947, -0.2733), (0.3426, -0.7795, -0.2733), (0.1705, -0.8317, -0.2733), (-0.00854, -0.8493, -0.2733), (-0.1876, -0.8317, -0.2733), (-0.3597, -0.7795, -0.2733), (-0.5184, -0.6947, -0.2733), (-0.6574, -0.5806, -0.2733), (-0.7715, -0.4415, -0.2733), (-0.8563, -0.2828, -0.2733), (-0.9086, -0.1107, -0.2733), (-0.9262, 0.06832, -0.2733), (-0.9086, 0.2473, -0.2733), (-0.8563, 0.4195, -0.2733), (-0.7715, 0.5781, -0.2733), (-0.6574, 0.7172, -0.2733), (-0.5184, 0.8313, -0.2733), (-0.3597, 0.9161, -0.2733), (-0.1876, 0.9683, -0.2733), (-0.00854, 0.986, -0.2733), (0.1827, 0.9683, -0.2978), (0.3548, 0.9161, -0.2978), (0.5135, 0.8313, -0.2978), (0.6526, 0.7172, -0.2978), (0.7667, 0.5781, -0.2978), (0.8515, 0.4195, -0.2978), (0.9037, 0.2473, -0.2978), (0.9213, 0.06832, -0.2978), (0.9037, -0.1107, -0.2978), (0.8515, -0.2828, -0.2978), (0.7667, -0.4415, -0.2978), (0.6526, -0.5806, -0.2978), (0.5135, -0.6947, -0.2978), (0.3548, -0.7795, -0.2978), (0.1827, -0.8317, -0.2978), (0.00368, -0.8493, -0.2978), (-0.1753, -0.8317, -0.2978), (-0.3475, -0.7795, -0.2978), (-0.5061, -0.6947, -0.2978), (-0.6452, -0.5806, -0.2978), (-0.7593, -0.4415, -0.2978), (-0.8441, -0.2828, -0.2978), (-0.8963, -0.1107, -0.2978), (-0.914, 0.06832, -0.2978), (-0.8963, 0.2473, -0.2978), (-0.8441, 0.4195, -0.2978), (-0.7593, 0.5781, -0.2978), (-0.6452, 0.7172, -0.2978), (-0.5061, 0.8313, -0.2978), (-0.3475, 0.9161, -0.2978), (-0.1753, 0.9683, -0.2978), (0.00368, 0.986, -0.2978)], [], [(253, 252, 3, 4), (252, 251, 2, 3), (251, 250, 1, 2), (250, 249, 0, 1), (256, 255, 6, 7), (255, 254, 5, 6), (249, 144, 0), (254, 253, 4, 5), (5, 4, 12, 13), (4, 3, 11, 12), (3, 2, 10, 11), (2, 1, 9, 10), (1, 0, 8, 9), (7, 6, 14, 15), (6, 5, 13, 14), (0, 144, 8), (8, 144, 16), (14, 13, 21, 22), (13, 12, 20, 21), (12, 11, 19, 20), (11, 10, 18, 19), (10, 9, 17, 18), (9, 8, 16, 17), (15, 14, 22, 23), (23, 22, 30, 31), (17, 16, 24, 25), (16, 144, 24), (22, 21, 29, 30), (21, 20, 28, 29), (20, 19, 27, 28), (19, 18, 26, 27), (18, 17, 25, 26), (26, 25, 33, 34), (31, 30, 38, 39), (25, 24, 32, 33), (30, 29, 37, 38), (24, 144, 32), (29, 28, 36, 37), (28, 27, 35, 36), (27, 26, 34, 35), (36, 35, 43, 44), (35, 34, 42, 43), (34, 33, 41, 42), (33, 32, 40, 41), (39, 38, 46, 47), (38, 37, 45, 46), (32, 144, 40), (37, 36, 44, 45), (44, 43, 51, 52), (43, 42, 50, 51), (42, 41, 49, 50), (41, 40, 48, 49), (47, 46, 54, 55), (40, 144, 48), (46, 45, 53, 54), (45, 44, 52, 53), (49, 48, 56, 57), (48, 144, 56), (54, 53, 61, 62), (53, 52, 60, 61), (52, 51, 59, 60), (51, 50, 58, 59), (50, 49, 57, 58), (55, 54, 62, 63), (63, 62, 70, 71), (57, 56, 64, 65), (62, 61, 69, 70), (56, 144, 64), (61, 60, 68, 69), (60, 59, 67, 68), (59, 58, 66, 67), (58, 57, 65, 66), (67, 66, 74, 75), (66, 65, 73, 74), (65, 64, 72, 73), (71, 70, 78, 79), (70, 69, 77, 78), (64, 144, 72), (69, 68, 76, 77), (68, 67, 75, 76), (76, 75, 83, 84), (75, 74, 82, 83), (74, 73, 81, 82), (73, 72, 80, 81), (79, 78, 86, 87), (72, 144, 80), (78, 77, 85, 86), (77, 76, 84, 85), (85, 84, 92, 93), (84, 83, 91, 92), (83, 82, 90, 91), (82, 81, 89, 90), (87, 86, 94, 95), (81, 80, 88, 89), (80, 144, 88), (86, 85, 93, 94), (94, 93, 101, 102), (88, 144, 96), (93, 92, 100, 101), (92, 91, 99, 100), (91, 90, 98, 99), (90, 89, 97, 98), (95, 94, 102, 103), (89, 88, 96, 97), (97, 96, 104, 105), (103, 102, 110, 111), (102, 101, 109, 110), (96, 144, 104), (101, 100, 108, 109), (100, 99, 107, 108), (99, 98, 106, 107), (98, 97, 105, 106), (107, 106, 114, 115), (106, 105, 113, 114), (105, 104, 112, 113), (111, 110, 118, 119), (104, 144, 112), (110, 109, 117, 118), (109, 108, 116, 117), (108, 107, 115, 116), (115, 114, 122, 123), (114, 113, 121, 122), (119, 118, 126, 127), (113, 112, 120, 121), (112, 144, 120), (118, 117, 125, 126), (117, 116, 124, 125), (116, 115, 123, 124), (120, 144, 128), (125, 124, 132, 133), (124, 123, 131, 132), (123, 122, 130, 131), (122, 121, 129, 130), (127, 126, 134, 135), (121, 120, 128, 129), (126, 125, 133, 134), (134, 133, 141, 142), (128, 144, 136), (133, 132, 140, 141), (132, 131, 139, 140), (131, 130, 138, 139), (130, 129, 137, 138), (129, 128, 136, 137), (135, 134, 142, 143), (138, 137, 146, 147), (137, 136, 145, 146), (143, 142, 151, 152), (136, 144, 145), (142, 141, 150, 151), (141, 140, 149, 150), (140, 139, 148, 149), (139, 138, 147, 148), (148, 147, 155, 156), (147, 146, 154, 155), (152, 151, 159, 160), (146, 145, 153, 154), (145, 144, 153), (151, 150, 158, 159), (150, 149, 157, 158), (149, 148, 156, 157), (157, 156, 164, 165), (156, 155, 163, 164), (155, 154, 162, 163), (160, 159, 167, 168), (154, 153, 161, 162), (159, 158, 166, 167), (153, 144, 161), (158, 157, 165, 166), (166, 165, 173, 174), (165, 164, 172, 173), (164, 163, 171, 172), (163, 162, 170, 171), (162, 161, 169, 170), (168, 167, 175, 176), (167, 166, 174, 175), (161, 144, 169), (169, 144, 177), (175, 174, 182, 183), (174, 173, 181, 182), (173, 172, 180, 181), (172, 171, 179, 180), (171, 170, 178, 179), (170, 169, 177, 178), (176, 175, 183, 184), (179, 178, 186, 187), (184, 183, 191, 192), (178, 177, 185, 186), (177, 144, 185), (183, 182, 190, 191), (182, 181, 189, 190), (181, 180, 188, 189), (180, 179, 187, 188), (187, 186, 194, 195), (192, 191, 199, 200), (186, 185, 193, 194), (191, 190, 198, 199), (185, 144, 193), (190, 189, 197, 198), (189, 188, 196, 197), (188, 187, 195, 196), (197, 196, 204, 205), (196, 195, 203, 204), (195, 194, 202, 203), (194, 193, 201, 202), (200, 199, 207, 208), (199, 198, 206, 207), (193, 144, 201), (198, 197, 205, 206), (206, 205, 213, 214), (205, 204, 212, 213), (204, 203, 211, 212), (203, 202, 210, 211), (202, 201, 209, 210), (208, 207, 215, 216), (201, 144, 209), (207, 206, 214, 215), (210, 209, 217, 218), (209, 144, 217), (215, 214, 222, 223), (214, 213, 221, 222), (213, 212, 220, 221), (212, 211, 219, 220), (211, 210, 218, 219), (216, 215, 223, 224), (219, 218, 226, 227), (224, 223, 231, 232), (218, 217, 225, 226), (223, 222, 230, 231), (217, 144, 225), (222, 221, 229, 230), (221, 220, 228, 229), (220, 219, 227, 228), (228, 227, 235, 236), (227, 226, 234, 235), (226, 225, 233, 234), (232, 231, 239, 240), (231, 230, 238, 239), (225, 144, 233), (230, 229, 237, 238), (229, 228, 236, 237), (237, 236, 244, 245), (236, 235, 243, 244), (235, 234, 242, 243), (234, 233, 241, 242), (240, 239, 247, 248), (233, 144, 241), (239, 238, 246, 247), (238, 237, 245, 246), (246, 245, 253, 254), (245, 244, 252, 253), (244, 243, 251, 252), (243, 242, 250, 251), (248, 247, 255, 256), (242, 241, 249, 250), (241, 144, 249), (247, 246, 254, 255), (87, 95, 268, 267), (208, 216, 283, 282), (216, 224, 284, 283), (55, 63, 264, 263), (200, 208, 282, 281), (39, 47, 262, 261), (119, 127, 272, 271), (256, 7, 257, 288), (111, 119, 271, 270), (103, 111, 270, 269), (224, 232, 285, 284), (168, 176, 278, 277), (7, 15, 258, 257), (152, 160, 276, 275), (127, 135, 273, 272), (79, 87, 267, 266), (63, 71, 265, 264), (143, 152, 275, 274), (248, 256, 288, 287), (95, 103, 269, 268), (160, 168, 277, 276), (192, 200, 281, 280), (31, 39, 261, 260), (184, 192, 280, 279), (240, 248, 287, 286), (232, 240, 286, 285), (71, 79, 266, 265), (47, 55, 263, 262), (176, 184, 279, 278), (15, 23, 259, 258), (23, 31, 260, 259), (135, 143, 274, 273), (287, 288, 320, 319), (278, 279, 311, 310), (281, 282, 314, 313), (272, 273, 305, 304), (263, 264, 296, 295), (257, 258, 290, 289), (282, 283, 315, 314), (285, 286, 318, 317), (276, 277, 309, 308), (267, 268, 300, 299), (258, 259, 291, 290), (261, 262, 294, 293), (286, 287, 319, 318), (271, 272, 304, 303), (262, 263, 295, 294), (280, 281, 313, 312), (265, 266, 298, 297), (275, 276, 308, 307), (266, 267, 299, 298), (284, 285, 317, 316), (269, 270, 302, 301), (260, 261, 293, 292), (288, 257, 289, 320), (270, 271, 303, 302), (279, 280, 312, 311), (264, 265, 297, 296), (273, 274, 306, 305), (283, 284, 316, 315), (274, 275, 307, 306), (259, 260, 292, 291), (277, 278, 310, 309), (268, 269, 301, 300), (318, 319, 351, 350), (312, 313, 345, 344), (303, 304, 336, 335), (294, 295, 327, 326), (297, 298, 330, 329), (307, 308, 340, 339), (298, 299, 331, 330), (316, 317, 349, 348), (301, 302, 334, 333), (292, 293, 325, 324), (320, 289, 321, 352), (302, 303, 335, 334), (311, 312, 344, 343), (296, 297, 329, 328), (305, 306, 338, 337), (306, 307, 339, 338), (315, 316, 348, 347), (300, 301, 333, 332), (291, 292, 324, 323), (309, 310, 342, 341), (319, 320, 352, 351), (310, 311, 343, 342), (295, 296, 328, 327), (313, 314, 346, 345), (304, 305, 337, 336), (289, 290, 322, 321), (314, 315, 347, 346), (317, 318, 350, 349), (290, 291, 323, 322), (308, 309, 341, 340), (299, 300, 332, 331), (293, 294, 326, 325), (352, 321, 353, 384), (343, 344, 376, 375), (334, 335, 367, 366), (337, 338, 370, 369), (328, 329, 361, 360), (338, 339, 371, 370), (347, 348, 380, 379), (332, 333, 365, 364), (323, 324, 356, 355), (341, 342, 374, 373), (351, 352, 384, 383), (342, 343, 375, 374), (336, 337, 369, 368), (327, 328, 360, 359), (345, 346, 378, 377), (321, 322, 354, 353), (346, 347, 379, 378), (349, 350, 382, 381), (331, 332, 364, 363), (322, 323, 355, 354), (340, 341, 373, 372), (325, 326, 358, 357), (350, 351, 383, 382), (326, 327, 359, 358), (344, 345, 377, 376), (335, 336, 368, 367), (329, 330, 362, 361), (348, 349, 381, 380), (339, 340, 372, 371), (330, 331, 363, 362), (333, 334, 366, 365), (324, 325, 357, 356)])
me_sphere.polygons.foreach_set('use_smooth', [True] * 384)
me_sphere.materials.append(mat_material_003)
me_sphere.use_remesh_preserve_volume = False
me_sphere.use_remesh_preserve_attributes = False
me_sphere.use_mirror_vertex_groups = False
me_sphere.update()

# ---- objects
ob_cylinder1 = bpy.data.objects.new('Cylinder1', me_cylinder1)
ob_cylinder2 = bpy.data.objects.new('Cylinder2', me_cylinder2)
ob_cylinder3 = bpy.data.objects.new('Cylinder3', me_cylinder3)
ob_cylinder4 = bpy.data.objects.new('Cylinder4', me_cylinder4)
ob_cylinder5 = bpy.data.objects.new('Cylinder5', me_cylinder5)
ob_plane = bpy.data.objects.new('Plane', me_plane)
ob_sphere = bpy.data.objects.new('Sphere', me_sphere)

# ---- transforms, parenting, visibility, modifiers, constraints
ob_cylinder1.location = (-0.186, 0.0, -0.3467)
ob_cylinder1.scale = (2.463, 2.463, 2.463)
ob_cylinder1.lineart.crease_threshold = 0.0
_m = ob_cylinder1.modifiers.new('Subsurf', 'SUBSURF')
_m.uv_smooth = 'PRESERVE_CORNERS'
_m.levels = 2
_m.render_levels = 3
_m.show_only_control_edges = False
ob_cylinder2.location = (-0.1786, 0.0, -2.854)
ob_cylinder2.scale = (2.447, 2.447, -0.05102)
ob_cylinder2.lineart.crease_threshold = 0.0
_m = ob_cylinder2.modifiers.new('Subsurf', 'SUBSURF')
_m.uv_smooth = 'PRESERVE_CORNERS'
_m.render_levels = 3
_m.show_only_control_edges = False
ob_cylinder3.location = (-0.1895, 0.0, -3.894)
ob_cylinder3.scale = (2.034, 2.034, 0.4175)
ob_cylinder3.lineart.crease_threshold = 0.0
ob_cylinder4.location = (-0.2562, 0.04706, -6.483)
ob_cylinder4.scale = (1.833, 1.833, 0.4155)
ob_cylinder4.lineart.crease_threshold = 0.0
ob_cylinder5.location = (-0.2562, 0.04706, -7.5)
ob_cylinder5.scale = (0.8911, 0.8911, 0.1852)
ob_cylinder5.lineart.crease_threshold = 0.0
ob_plane.location = (-0.1903, -0.01142, -0.05188)
ob_plane.rotation_euler = (1.571, -0.0, 0.0)
ob_plane.scale = (0.9758, 0.9758, 0.9758)
ob_plane.lineart.crease_threshold = 0.0
_m = ob_plane.modifiers.new('Screw', 'SCREW')
_m.steps = 36
_m.render_steps = 36
_m.iterations = 4
_m.axis = 'Y'
_m.angle = 6.283
_m.screw_offset = 0.6
_m.merge_threshold = 0.0
_m.use_smooth_shade = False
_m = ob_plane.modifiers.new('Subsurf', 'SUBSURF')
_m.uv_smooth = 'PRESERVE_CORNERS'
_m.render_levels = 4
_m.show_only_control_edges = False
ob_sphere.location = (-0.1479, -0.2908, 4.065)
ob_sphere.scale = (4.172, 4.172, 4.172)
ob_sphere.lineart.crease_threshold = 0.0

# ---- collection membership
scene.collection.objects.link(ob_cylinder1)
scene.collection.objects.link(ob_cylinder2)
scene.collection.objects.link(ob_cylinder3)
scene.collection.objects.link(ob_cylinder4)
scene.collection.objects.link(ob_cylinder5)
scene.collection.objects.link(ob_plane)
scene.collection.objects.link(ob_sphere)

# ---- scene / render settings (as saved in the file)
scene.frame_start = 1; scene.frame_end = 250; scene.frame_set(1)
scene.render.engine = 'CYCLES'
scene.render.image_settings.file_format = 'JPEG'
scene.render.image_settings.quality = 100
scene.render.dither_intensity = 0.0
scene.render.use_motion_blur = True
scene.cycles.use_denoising = False
scene.cycles.samples = 128
scene.cycles.sampling_pattern = 'TABULATED_SOBOL'
scene.cycles.light_sampling_threshold = 0.0
scene.cycles.use_adaptive_sampling = False
scene.cycles.use_light_tree = False
scene.cycles.blur_glossy = 0.0
scene.cycles.sample_clamp_indirect = 0.0
scene.view_settings.view_transform = 'Standard'
bpy.context.view_layer.update()

# ---- added for rendering (the .blend has no active camera): camera
cam_auto = bpy.data.cameras.new('AutoCamera')
cam_auto.lens = 50.0
cam_auto.sensor_width = 36.0
cam_auto.clip_end = 1000.0
ob_auto_camera = bpy.data.objects.new('AutoCamera', cam_auto)
scene.collection.objects.link(ob_auto_camera)
ob_auto_camera.location = (17.8948, -21.6969, 14.5637)
ob_auto_camera.rotation_euler = (1.09748, -7.21219e-08, 0.694738)
scene.camera = ob_auto_camera
bpy.context.view_layer.update()
